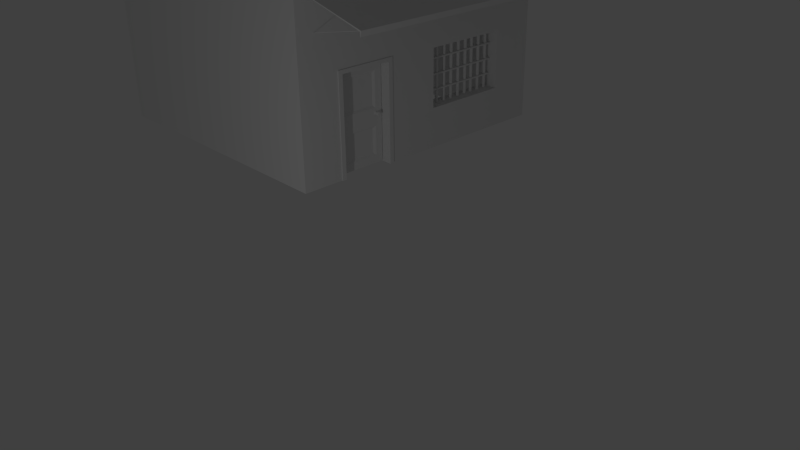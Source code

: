 # Source: closedbuilding1.blend  (saved by Blender 2.65.0; exported with 4.5.12 LTS)
import bpy
from mathutils import Matrix  # noqa: F401  (used for matrix-valued properties, if any)

bpy.ops.wm.read_factory_settings(use_empty=True)
scene = bpy.context.scene
scene.name = 'Scene'

# ---- collections
col_collection_1 = bpy.data.collections.new('Collection 1'); scene.collection.children.link(col_collection_1)

# ---- world
world_world = bpy.data.worlds.new('World'); scene.world = world_world
world_world.color = (0.05088, 0.05088, 0.05088)
world_world.use_sun_shadow = False
world_world.sun_shadow_jitter_overblur = 0.0
world_world.cycles.sampling_method = 'MANUAL'
world_world.cycles.sample_map_resolution = 256

# ---- cameras
cam_camera = bpy.data.cameras.new('Camera')
cam_camera.clip_end = 100.0
cam_camera.lens = 35.0
cam_camera.sensor_width = 32.0
cam_camera.sensor_height = 18.0
cam_camera.ortho_scale = 7.314
cam_camera.dof.focus_distance = 0.0
cam_camera.dof.aperture_fstop = 128.0

# ---- lights
light_lamp = bpy.data.lights.new('Lamp', 'POINT')
light_lamp.transmission_factor = 0.0
light_lamp.cutoff_distance = 30.0
light_lamp.energy = 100.0
light_lamp.shadow_buffer_clip_start = 1.001
light_lamp.shadow_soft_size = 0.1
light_lamp.shadow_maximum_resolution = 0.006
light_lamp.use_absolute_resolution = True
light_lamp.cycles.use_multiple_importance_sampling = False

# ---- meshes
me_cylinder_002 = bpy.data.meshes.new('Cylinder.002')
me_cylinder_002.from_pydata([(-54.4, -129.0, 7.231), (40.18, -129.0, 26.26), (-54.38, -129.0, 7.152), (40.2, -129.0, 26.18), (-54.36, -129.0, 7.077), (40.22, -129.0, 26.11), (-54.34, -129.1, 7.008), (40.24, -129.1, 26.04), (-54.33, -129.1, 6.947), (40.26, -129.1, 25.98), (-54.31, -129.2, 6.897), (40.27, -129.2, 25.93), (-54.3, -129.2, 6.86), (40.28, -129.2, 25.89), (-54.3, -129.3, 6.837), (40.29, -129.3, 25.87), (-54.29, -129.4, 6.829), (40.29, -129.4, 25.86), (-54.3, -129.5, 6.837), (40.29, -129.5, 25.87), (-54.3, -129.6, 6.86), (40.28, -129.6, 25.89), (-54.31, -129.6, 6.897), (40.27, -129.6, 25.93), (-54.33, -129.7, 6.947), (40.26, -129.7, 25.98), (-54.34, -129.7, 7.008), (40.24, -129.7, 26.04), (-54.36, -129.8, 7.077), (40.22, -129.8, 26.11), (-54.38, -129.8, 7.152), (40.2, -129.8, 26.18), (-54.4, -129.8, 7.231), (40.18, -129.8, 26.26), (-54.42, -129.8, 7.309), (40.16, -129.8, 26.34), (-54.45, -129.8, 7.384), (40.14, -129.8, 26.42), (-54.46, -129.7, 7.454), (40.12, -129.7, 26.49), (-54.48, -129.7, 7.514), (40.1, -129.7, 26.55), (-54.5, -129.6, 7.564), (40.09, -129.6, 26.6), (-54.51, -129.6, 7.602), (40.08, -129.6, 26.63), (-54.51, -129.5, 7.624), (40.07, -129.5, 26.66), (-54.51, -129.4, 7.632), (40.07, -129.4, 26.66), (-54.51, -129.3, 7.624), (40.07, -129.3, 26.66), (-54.51, -129.2, 7.602), (40.08, -129.2, 26.63), (-54.5, -129.2, 7.564), (40.09, -129.2, 26.6), (-54.48, -129.1, 7.514), (40.1, -129.1, 26.55), (-54.46, -129.1, 7.454), (40.12, -129.1, 26.49), (-54.45, -129.0, 7.384), (40.14, -129.0, 26.42), (-54.42, -129.0, 7.309), (40.16, -129.0, 26.34), (-54.4, 249.8, 7.231), (40.18, 249.8, 26.26), (-54.38, 249.8, 7.152), (40.2, 249.8, 26.18), (-54.36, 249.8, 7.077), (40.22, 249.8, 26.11), (-54.34, 249.8, 7.008), (40.24, 249.8, 26.04), (-54.33, 249.7, 6.947), (40.26, 249.7, 25.98), (-54.31, 249.6, 6.897), (40.27, 249.6, 25.93), (-54.3, 249.6, 6.86), (40.28, 249.6, 25.89), (-54.3, 249.5, 6.837), (40.29, 249.5, 25.87), (-54.29, 249.4, 6.829), (40.29, 249.4, 25.86), (-54.3, 249.3, 6.837), (40.29, 249.3, 25.87), (-54.3, 249.3, 6.86), (40.28, 249.3, 25.89), (-54.31, 249.2, 6.897), (40.27, 249.2, 25.93), (-54.33, 249.1, 6.947), (40.26, 249.1, 25.98), (-54.34, 249.1, 7.008), (40.24, 249.1, 26.04), (-54.36, 249.0, 7.077), (40.22, 249.0, 26.11), (-54.38, 249.0, 7.152), (40.2, 249.0, 26.18), (-54.4, 249.0, 7.231), (40.18, 249.0, 26.26), (-54.42, 249.0, 7.309), (40.16, 249.0, 26.34), (-54.45, 249.0, 7.384), (40.14, 249.0, 26.42), (-54.46, 249.1, 7.454), (40.12, 249.1, 26.49), (-54.48, 249.1, 7.514), (40.1, 249.1, 26.55), (-54.5, 249.2, 7.564), (40.09, 249.2, 26.6), (-54.51, 249.3, 7.602), (40.08, 249.3, 26.63), (-54.51, 249.3, 7.624), (40.07, 249.3, 26.66), (-54.51, 249.4, 7.632), (40.07, 249.4, 26.66), (-54.51, 249.5, 7.624), (40.07, 249.5, 26.66), (-54.51, 249.6, 7.602), (40.08, 249.6, 26.63), (-54.5, 249.6, 7.564), (40.09, 249.6, 26.6), (-54.48, 249.7, 7.514), (40.1, 249.7, 26.55), (-54.46, 249.8, 7.454), (40.12, 249.8, 26.49), (-54.45, 249.8, 7.384), (40.14, 249.8, 26.42), (-54.42, 249.8, 7.309), (40.16, 249.8, 26.34)], [], [(0, 1, 3, 2), (2, 3, 5, 4), (4, 5, 7, 6), (6, 7, 9, 8), (8, 9, 11, 10), (10, 11, 13, 12), (12, 13, 15, 14), (14, 15, 17, 16), (16, 17, 19, 18), (18, 19, 21, 20), (20, 21, 23, 22), (22, 23, 25, 24), (24, 25, 27, 26), (26, 27, 29, 28), (28, 29, 31, 30), (30, 31, 33, 32), (32, 33, 35, 34), (34, 35, 37, 36), (36, 37, 39, 38), (38, 39, 41, 40), (40, 41, 43, 42), (42, 43, 45, 44), (44, 45, 47, 46), (46, 47, 49, 48), (48, 49, 51, 50), (50, 51, 53, 52), (52, 53, 55, 54), (54, 55, 57, 56), (56, 57, 59, 58), (58, 59, 61, 60), (3, 1, 63, 61, 59, 57, 55, 53, 51, 49, 47, 45, 43, 41, 39, 37, 35, 33, 31, 29, 27, 25, 23, 21, 19, 17, 15, 13, 11, 9, 7, 5), (62, 63, 1, 0), (60, 61, 63, 62), (0, 2, 4, 6, 8, 10, 12, 14, 16, 18, 20, 22, 24, 26, 28, 30, 32, 34, 36, 38, 40, 42, 44, 46, 48, 50, 52, 54, 56, 58, 60, 62), (64, 65, 67, 66), (66, 67, 69, 68), (68, 69, 71, 70), (70, 71, 73, 72), (72, 73, 75, 74), (74, 75, 77, 76), (76, 77, 79, 78), (78, 79, 81, 80), (80, 81, 83, 82), (82, 83, 85, 84), (84, 85, 87, 86), (86, 87, 89, 88), (88, 89, 91, 90), (90, 91, 93, 92), (92, 93, 95, 94), (94, 95, 97, 96), (96, 97, 99, 98), (98, 99, 101, 100), (100, 101, 103, 102), (102, 103, 105, 104), (104, 105, 107, 106), (106, 107, 109, 108), (108, 109, 111, 110), (110, 111, 113, 112), (112, 113, 115, 114), (114, 115, 117, 116), (116, 117, 119, 118), (118, 119, 121, 120), (120, 121, 123, 122), (122, 123, 125, 124), (67, 65, 127, 125, 123, 121, 119, 117, 115, 113, 111, 109, 107, 105, 103, 101, 99, 97, 95, 93, 91, 89, 87, 85, 83, 81, 79, 77, 75, 73, 71, 69), (126, 127, 65, 64), (124, 125, 127, 126), (64, 66, 68, 70, 72, 74, 76, 78, 80, 82, 84, 86, 88, 90, 92, 94, 96, 98, 100, 102, 104, 106, 108, 110, 112, 114, 116, 118, 120, 122, 124, 126)])
me_cylinder_002.use_remesh_preserve_volume = False
me_cylinder_002.use_remesh_preserve_attributes = False
me_cylinder_002.use_mirror_vertex_groups = False
me_cylinder_002.update()
me_cube_001 = bpy.data.meshes.new('Cube.001')
me_cube_001.from_pydata([(-0.6761, -1.841, 52.42), (-0.6761, 3.469, 52.42), (0.5831, 3.469, 16.39), (0.5831, -1.841, 16.39), (-0.6761, -1.841, 54.42), (-0.6761, 3.469, 54.42), (0.6089, 3.469, 18.39), (0.6089, -1.841, 18.39), (0.5831, 3.469, 7.152), (0.5831, -1.841, 7.152), (0.5911, 3.469, 7.278), (0.5911, -1.841, 7.278)], [], [(4, 5, 1, 0), (5, 6, 2, 1), (3, 2, 8, 9), (7, 4, 0, 3), (0, 1, 2, 3), (7, 6, 5, 4), (10, 11, 9, 8), (6, 7, 11, 10), (7, 3, 9, 11), (2, 6, 10, 8)])
me_cube_001.use_remesh_preserve_volume = False
me_cube_001.use_remesh_preserve_attributes = False
me_cube_001.use_mirror_vertex_groups = False
me_cube_001.update()
me_cylinder_001 = bpy.data.meshes.new('Cylinder.001')
me_cylinder_001.from_pydata([(0.0, -3.269, -1.657), (0.0, -3.269, 37.77), (0.1951, -3.288, -1.657), (0.1951, -3.288, 37.77), (0.3827, -3.345, -1.657), (0.3827, -3.345, 37.77), (0.5556, -3.437, -1.657), (0.5556, -3.437, 37.77), (0.7071, -3.561, -1.657), (0.7071, -3.561, 37.77), (0.8315, -3.713, -1.657), (0.8315, -3.713, 37.77), (0.9239, -3.886, -1.657), (0.9239, -3.886, 37.77), (0.9808, -4.073, -1.657), (0.9808, -4.073, 37.77), (1.0, -4.269, -1.657), (1.0, -4.269, 37.77), (0.9808, -4.464, -1.657), (0.9808, -4.464, 37.77), (0.9239, -4.651, -1.657), (0.9239, -4.651, 37.77), (0.8315, -4.824, -1.657), (0.8315, -4.824, 37.77), (0.7071, -4.976, -1.657), (0.7071, -4.976, 37.77), (0.5556, -5.1, -1.657), (0.5556, -5.1, 37.77), (0.3827, -5.192, -1.657), (0.3827, -5.192, 37.77), (0.1951, -5.249, -1.657), (0.1951, -5.249, 37.77), (-3.258e-07, -5.269, -1.657), (-3.258e-07, -5.269, 37.77), (-0.1951, -5.249, -1.657), (-0.1951, -5.249, 37.77), (-0.3827, -5.192, -1.657), (-0.3827, -5.192, 37.77), (-0.5556, -5.1, -1.657), (-0.5556, -5.1, 37.77), (-0.7071, -4.976, -1.657), (-0.7071, -4.976, 37.77), (-0.8315, -4.824, -1.657), (-0.8315, -4.824, 37.77), (-0.9239, -4.651, -1.657), (-0.9239, -4.651, 37.77), (-0.9808, -4.464, -1.657), (-0.9808, -4.464, 37.77), (-1.0, -4.269, -1.657), (-1.0, -4.269, 37.77), (-0.9808, -4.073, -1.657), (-0.9808, -4.073, 37.77), (-0.9239, -3.886, -1.657), (-0.9239, -3.886, 37.77), (-0.8315, -3.713, -1.657), (-0.8315, -3.713, 37.77), (-0.7071, -3.561, -1.657), (-0.7071, -3.561, 37.77), (-0.5556, -3.437, -1.657), (-0.5556, -3.437, 37.77), (-0.3827, -3.345, -1.657), (-0.3827, -3.345, 37.77), (-0.1951, -3.288, -1.657), (-0.1951, -3.288, 37.77), (0.0, 2.97, -1.657), (0.0, 2.97, 37.77), (0.1951, 2.951, -1.657), (0.1951, 2.951, 37.77), (0.3827, 2.894, -1.657), (0.3827, 2.894, 37.77), (0.5556, 2.802, -1.657), (0.5556, 2.802, 37.77), (0.7071, 2.677, -1.657), (0.7071, 2.677, 37.77), (0.8315, 2.526, -1.657), (0.8315, 2.526, 37.77), (0.9239, 2.353, -1.657), (0.9239, 2.353, 37.77), (0.9808, 2.165, -1.657), (0.9808, 2.165, 37.77), (1.0, 1.97, -1.657), (1.0, 1.97, 37.77), (0.9808, 1.775, -1.657), (0.9808, 1.775, 37.77), (0.9239, 1.587, -1.657), (0.9239, 1.587, 37.77), (0.8315, 1.415, -1.657), (0.8315, 1.415, 37.77), (0.7071, 1.263, -1.657), (0.7071, 1.263, 37.77), (0.5556, 1.139, -1.657), (0.5556, 1.139, 37.77), (0.3827, 1.046, -1.657), (0.3827, 1.046, 37.77), (0.1951, 0.9893, -1.657), (0.1951, 0.9893, 37.77), (-3.258e-07, 0.9701, -1.657), (-3.258e-07, 0.9701, 37.77), (-0.1951, 0.9893, -1.657), (-0.1951, 0.9893, 37.77), (-0.3827, 1.046, -1.657), (-0.3827, 1.046, 37.77), (-0.5556, 1.139, -1.657), (-0.5556, 1.139, 37.77), (-0.7071, 1.263, -1.657), (-0.7071, 1.263, 37.77), (-0.8315, 1.415, -1.657), (-0.8315, 1.415, 37.77), (-0.9239, 1.587, -1.657), (-0.9239, 1.587, 37.77), (-0.9808, 1.775, -1.657), (-0.9808, 1.775, 37.77), (-1.0, 1.97, -1.657), (-1.0, 1.97, 37.77), (-0.9808, 2.165, -1.657), (-0.9808, 2.165, 37.77), (-0.9239, 2.353, -1.657), (-0.9239, 2.353, 37.77), (-0.8315, 2.526, -1.657), (-0.8315, 2.526, 37.77), (-0.7071, 2.677, -1.657), (-0.7071, 2.677, 37.77), (-0.5556, 2.802, -1.657), (-0.5556, 2.802, 37.77), (-0.3827, 2.894, -1.657), (-0.3827, 2.894, 37.77), (-0.1951, 2.951, -1.657), (-0.1951, 2.951, 37.77), (0.0, 9.209, -1.657), (0.0, 9.209, 37.77), (0.1951, 9.189, -1.657), (0.1951, 9.189, 37.77), (0.3827, 9.133, -1.657), (0.3827, 9.133, 37.77), (0.5556, 9.04, -1.657), (0.5556, 9.04, 37.77), (0.7071, 8.916, -1.657), (0.7071, 8.916, 37.77), (0.8315, 8.764, -1.657), (0.8315, 8.764, 37.77), (0.9239, 8.591, -1.657), (0.9239, 8.591, 37.77), (0.9808, 8.404, -1.657), (0.9808, 8.404, 37.77), (1.0, 8.209, -1.657), (1.0, 8.209, 37.77), (0.9808, 8.014, -1.657), (0.9808, 8.014, 37.77), (0.9239, 7.826, -1.657), (0.9239, 7.826, 37.77), (0.8315, 7.653, -1.657), (0.8315, 7.653, 37.77), (0.7071, 7.502, -1.657), (0.7071, 7.502, 37.77), (0.5556, 7.377, -1.657), (0.5556, 7.377, 37.77), (0.3827, 7.285, -1.657), (0.3827, 7.285, 37.77), (0.1951, 7.228, -1.657), (0.1951, 7.228, 37.77), (-3.258e-07, 7.209, -1.657), (-3.258e-07, 7.209, 37.77), (-0.1951, 7.228, -1.657), (-0.1951, 7.228, 37.77), (-0.3827, 7.285, -1.657), (-0.3827, 7.285, 37.77), (-0.5556, 7.377, -1.657), (-0.5556, 7.377, 37.77), (-0.7071, 7.502, -1.657), (-0.7071, 7.502, 37.77), (-0.8315, 7.653, -1.657), (-0.8315, 7.653, 37.77), (-0.9239, 7.826, -1.657), (-0.9239, 7.826, 37.77), (-0.9808, 8.014, -1.657), (-0.9808, 8.014, 37.77), (-1.0, 8.209, -1.657), (-1.0, 8.209, 37.77), (-0.9808, 8.404, -1.657), (-0.9808, 8.404, 37.77), (-0.9239, 8.591, -1.657), (-0.9239, 8.591, 37.77), (-0.8315, 8.764, -1.657), (-0.8315, 8.764, 37.77), (-0.7071, 8.916, -1.657), (-0.7071, 8.916, 37.77), (-0.5556, 9.04, -1.657), (-0.5556, 9.04, 37.77), (-0.3827, 9.133, -1.657), (-0.3827, 9.133, 37.77), (-0.1951, 9.189, -1.657), (-0.1951, 9.189, 37.77), (0.0, 15.45, -1.657), (0.0, 15.45, 37.77), (0.1951, 15.43, -1.657), (0.1951, 15.43, 37.77), (0.3827, 15.37, -1.657), (0.3827, 15.37, 37.77), (0.5556, 15.28, -1.657), (0.5556, 15.28, 37.77), (0.7071, 15.15, -1.657), (0.7071, 15.15, 37.77), (0.8315, 15.0, -1.657), (0.8315, 15.0, 37.77), (0.9239, 14.83, -1.657), (0.9239, 14.83, 37.77), (0.9808, 14.64, -1.657), (0.9808, 14.64, 37.77), (1.0, 14.45, -1.657), (1.0, 14.45, 37.77), (0.9808, 14.25, -1.657), (0.9808, 14.25, 37.77), (0.9239, 14.06, -1.657), (0.9239, 14.06, 37.77), (0.8315, 13.89, -1.657), (0.8315, 13.89, 37.77), (0.7071, 13.74, -1.657), (0.7071, 13.74, 37.77), (0.5556, 13.62, -1.657), (0.5556, 13.62, 37.77), (0.3827, 13.52, -1.657), (0.3827, 13.52, 37.77), (0.1951, 13.47, -1.657), (0.1951, 13.47, 37.77), (-3.258e-07, 13.45, -1.657), (-3.258e-07, 13.45, 37.77), (-0.1951, 13.47, -1.657), (-0.1951, 13.47, 37.77), (-0.3827, 13.52, -1.657), (-0.3827, 13.52, 37.77), (-0.5556, 13.62, -1.657), (-0.5556, 13.62, 37.77), (-0.7071, 13.74, -1.657), (-0.7071, 13.74, 37.77), (-0.8315, 13.89, -1.657), (-0.8315, 13.89, 37.77), (-0.9239, 14.06, -1.657), (-0.9239, 14.06, 37.77), (-0.9808, 14.25, -1.657), (-0.9808, 14.25, 37.77), (-1.0, 14.45, -1.657), (-1.0, 14.45, 37.77), (-0.9808, 14.64, -1.657), (-0.9808, 14.64, 37.77), (-0.9239, 14.83, -1.657), (-0.9239, 14.83, 37.77), (-0.8315, 15.0, -1.657), (-0.8315, 15.0, 37.77), (-0.7071, 15.15, -1.657), (-0.7071, 15.15, 37.77), (-0.5556, 15.28, -1.657), (-0.5556, 15.28, 37.77), (-0.3827, 15.37, -1.657), (-0.3827, 15.37, 37.77), (-0.1951, 15.43, -1.657), (-0.1951, 15.43, 37.77), (0.0, 21.69, -1.657), (0.0, 21.69, 37.77), (0.1951, 21.67, -1.657), (0.1951, 21.67, 37.77), (0.3827, 21.61, -1.657), (0.3827, 21.61, 37.77), (0.5556, 21.52, -1.657), (0.5556, 21.52, 37.77), (0.7071, 21.39, -1.657), (0.7071, 21.39, 37.77), (0.8315, 21.24, -1.657), (0.8315, 21.24, 37.77), (0.9239, 21.07, -1.657), (0.9239, 21.07, 37.77), (0.9808, 20.88, -1.657), (0.9808, 20.88, 37.77), (1.0, 20.69, -1.657), (1.0, 20.69, 37.77), (0.9808, 20.49, -1.657), (0.9808, 20.49, 37.77), (0.9239, 20.3, -1.657), (0.9239, 20.3, 37.77), (0.8315, 20.13, -1.657), (0.8315, 20.13, 37.77), (0.7071, 19.98, -1.657), (0.7071, 19.98, 37.77), (0.5556, 19.85, -1.657), (0.5556, 19.85, 37.77), (0.3827, 19.76, -1.657), (0.3827, 19.76, 37.77), (0.1951, 19.71, -1.657), (0.1951, 19.71, 37.77), (-3.258e-07, 19.69, -1.657), (-3.258e-07, 19.69, 37.77), (-0.1951, 19.71, -1.657), (-0.1951, 19.71, 37.77), (-0.3827, 19.76, -1.657), (-0.3827, 19.76, 37.77), (-0.5556, 19.85, -1.657), (-0.5556, 19.85, 37.77), (-0.7071, 19.98, -1.657), (-0.7071, 19.98, 37.77), (-0.8315, 20.13, -1.657), (-0.8315, 20.13, 37.77), (-0.9239, 20.3, -1.657), (-0.9239, 20.3, 37.77), (-0.9808, 20.49, -1.657), (-0.9808, 20.49, 37.77), (-1.0, 20.69, -1.657), (-1.0, 20.69, 37.77), (-0.9808, 20.88, -1.657), (-0.9808, 20.88, 37.77), (-0.9239, 21.07, -1.657), (-0.9239, 21.07, 37.77), (-0.8315, 21.24, -1.657), (-0.8315, 21.24, 37.77), (-0.7071, 21.39, -1.657), (-0.7071, 21.39, 37.77), (-0.5556, 21.52, -1.657), (-0.5556, 21.52, 37.77), (-0.3827, 21.61, -1.657), (-0.3827, 21.61, 37.77), (-0.1951, 21.67, -1.657), (-0.1951, 21.67, 37.77), (0.0, 27.92, -1.657), (0.0, 27.92, 37.77), (0.1951, 27.91, -1.657), (0.1951, 27.91, 37.77), (0.3827, 27.85, -1.657), (0.3827, 27.85, 37.77), (0.5556, 27.76, -1.657), (0.5556, 27.76, 37.77), (0.7071, 27.63, -1.657), (0.7071, 27.63, 37.77), (0.8315, 27.48, -1.657), (0.8315, 27.48, 37.77), (0.9239, 27.31, -1.657), (0.9239, 27.31, 37.77), (0.9808, 27.12, -1.657), (0.9808, 27.12, 37.77), (1.0, 26.92, -1.657), (1.0, 26.92, 37.77), (0.9808, 26.73, -1.657), (0.9808, 26.73, 37.77), (0.9239, 26.54, -1.657), (0.9239, 26.54, 37.77), (0.8315, 26.37, -1.657), (0.8315, 26.37, 37.77), (0.7071, 26.22, -1.657), (0.7071, 26.22, 37.77), (0.5556, 26.09, -1.657), (0.5556, 26.09, 37.77), (0.3827, 26.0, -1.657), (0.3827, 26.0, 37.77), (0.1951, 25.94, -1.657), (0.1951, 25.94, 37.77), (-3.258e-07, 25.92, -1.657), (-3.258e-07, 25.92, 37.77), (-0.1951, 25.94, -1.657), (-0.1951, 25.94, 37.77), (-0.3827, 26.0, -1.657), (-0.3827, 26.0, 37.77), (-0.5556, 26.09, -1.657), (-0.5556, 26.09, 37.77), (-0.7071, 26.22, -1.657), (-0.7071, 26.22, 37.77), (-0.8315, 26.37, -1.657), (-0.8315, 26.37, 37.77), (-0.9239, 26.54, -1.657), (-0.9239, 26.54, 37.77), (-0.9808, 26.73, -1.657), (-0.9808, 26.73, 37.77), (-1.0, 26.92, -1.657), (-1.0, 26.92, 37.77), (-0.9808, 27.12, -1.657), (-0.9808, 27.12, 37.77), (-0.9239, 27.31, -1.657), (-0.9239, 27.31, 37.77), (-0.8315, 27.48, -1.657), (-0.8315, 27.48, 37.77), (-0.7071, 27.63, -1.657), (-0.7071, 27.63, 37.77), (-0.5556, 27.76, -1.657), (-0.5556, 27.76, 37.77), (-0.3827, 27.85, -1.657), (-0.3827, 27.85, 37.77), (-0.1951, 27.91, -1.657), (-0.1951, 27.91, 37.77), (0.0, 33.51, -1.657), (0.0, 33.51, 37.77), (0.1951, 33.49, -1.657), (0.1951, 33.49, 37.77), (0.3827, 33.43, -1.657), (0.3827, 33.43, 37.77), (0.5556, 33.34, -1.657), (0.5556, 33.34, 37.77), (0.7071, 33.21, -1.657), (0.7071, 33.21, 37.77), (0.8315, 33.06, -1.657), (0.8315, 33.06, 37.77), (0.9239, 32.89, -1.657), (0.9239, 32.89, 37.77), (0.9808, 32.7, -1.657), (0.9808, 32.7, 37.77), (1.0, 32.51, -1.657), (1.0, 32.51, 37.77), (0.9808, 32.31, -1.657), (0.9808, 32.31, 37.77), (0.9239, 32.12, -1.657), (0.9239, 32.12, 37.77), (0.8315, 31.95, -1.657), (0.8315, 31.95, 37.77), (0.7071, 31.8, -1.657), (0.7071, 31.8, 37.77), (0.5556, 31.67, -1.657), (0.5556, 31.67, 37.77), (0.3827, 31.58, -1.657), (0.3827, 31.58, 37.77), (0.1951, 31.53, -1.657), (0.1951, 31.53, 37.77), (-3.258e-07, 31.51, -1.657), (-3.258e-07, 31.51, 37.77), (-0.1951, 31.53, -1.657), (-0.1951, 31.53, 37.77), (-0.3827, 31.58, -1.657), (-0.3827, 31.58, 37.77), (-0.5556, 31.67, -1.657), (-0.5556, 31.67, 37.77), (-0.7071, 31.8, -1.657), (-0.7071, 31.8, 37.77), (-0.8315, 31.95, -1.657), (-0.8315, 31.95, 37.77), (-0.9239, 32.12, -1.657), (-0.9239, 32.12, 37.77), (-0.9808, 32.31, -1.657), (-0.9808, 32.31, 37.77), (-1.0, 32.51, -1.657), (-1.0, 32.51, 37.77), (-0.9808, 32.7, -1.657), (-0.9808, 32.7, 37.77), (-0.9239, 32.89, -1.657), (-0.9239, 32.89, 37.77), (-0.8315, 33.06, -1.657), (-0.8315, 33.06, 37.77), (-0.7071, 33.21, -1.657), (-0.7071, 33.21, 37.77), (-0.5556, 33.34, -1.657), (-0.5556, 33.34, 37.77), (-0.3827, 33.43, -1.657), (-0.3827, 33.43, 37.77), (-0.1951, 33.49, -1.657), (-0.1951, 33.49, 37.77), (0.0, 39.74, -1.657), (0.0, 39.74, 37.77), (0.1951, 39.73, -1.657), (0.1951, 39.73, 37.77), (0.3827, 39.67, -1.657), (0.3827, 39.67, 37.77), (0.5556, 39.58, -1.657), (0.5556, 39.58, 37.77), (0.7071, 39.45, -1.657), (0.7071, 39.45, 37.77), (0.8315, 39.3, -1.657), (0.8315, 39.3, 37.77), (0.9239, 39.13, -1.657), (0.9239, 39.13, 37.77), (0.9808, 38.94, -1.657), (0.9808, 38.94, 37.77), (1.0, 38.74, -1.657), (1.0, 38.74, 37.77), (0.9808, 38.55, -1.657), (0.9808, 38.55, 37.77), (0.9239, 38.36, -1.657), (0.9239, 38.36, 37.77), (0.8315, 38.19, -1.657), (0.8315, 38.19, 37.77), (0.7071, 38.04, -1.657), (0.7071, 38.04, 37.77), (0.5556, 37.91, -1.657), (0.5556, 37.91, 37.77), (0.3827, 37.82, -1.657), (0.3827, 37.82, 37.77), (0.1951, 37.76, -1.657), (0.1951, 37.76, 37.77), (-3.258e-07, 37.74, -1.657), (-3.258e-07, 37.74, 37.77), (-0.1951, 37.76, -1.657), (-0.1951, 37.76, 37.77), (-0.3827, 37.82, -1.657), (-0.3827, 37.82, 37.77), (-0.5556, 37.91, -1.657), (-0.5556, 37.91, 37.77), (-0.7071, 38.04, -1.657), (-0.7071, 38.04, 37.77), (-0.8315, 38.19, -1.657), (-0.8315, 38.19, 37.77), (-0.9239, 38.36, -1.657), (-0.9239, 38.36, 37.77), (-0.9808, 38.55, -1.657), (-0.9808, 38.55, 37.77), (-1.0, 38.74, -1.657), (-1.0, 38.74, 37.77), (-0.9808, 38.94, -1.657), (-0.9808, 38.94, 37.77), (-0.9239, 39.13, -1.657), (-0.9239, 39.13, 37.77), (-0.8315, 39.3, -1.657), (-0.8315, 39.3, 37.77), (-0.7071, 39.45, -1.657), (-0.7071, 39.45, 37.77), (-0.5556, 39.58, -1.657), (-0.5556, 39.58, 37.77), (-0.3827, 39.67, -1.657), (-0.3827, 39.67, 37.77), (-0.1951, 39.73, -1.657), (-0.1951, 39.73, 37.77), (0.0, 45.98, -1.657), (0.0, 45.98, 37.77), (0.1951, 45.96, -1.657), (0.1951, 45.96, 37.77), (0.3827, 45.91, -1.657), (0.3827, 45.91, 37.77), (0.5556, 45.81, -1.657), (0.5556, 45.81, 37.77), (0.7071, 45.69, -1.657), (0.7071, 45.69, 37.77), (0.8315, 45.54, -1.657), (0.8315, 45.54, 37.77), (0.9239, 45.37, -1.657), (0.9239, 45.37, 37.77), (0.9808, 45.18, -1.657), (0.9808, 45.18, 37.77), (1.0, 44.98, -1.657), (1.0, 44.98, 37.77), (0.9808, 44.79, -1.657), (0.9808, 44.79, 37.77), (0.9239, 44.6, -1.657), (0.9239, 44.6, 37.77), (0.8315, 44.43, -1.657), (0.8315, 44.43, 37.77), (0.7071, 44.28, -1.657), (0.7071, 44.28, 37.77), (0.5556, 44.15, -1.657), (0.5556, 44.15, 37.77), (0.3827, 44.06, -1.657), (0.3827, 44.06, 37.77), (0.1951, 44.0, -1.657), (0.1951, 44.0, 37.77), (-3.258e-07, 43.98, -1.657), (-3.258e-07, 43.98, 37.77), (-0.1951, 44.0, -1.657), (-0.1951, 44.0, 37.77), (-0.3827, 44.06, -1.657), (-0.3827, 44.06, 37.77), (-0.5556, 44.15, -1.657), (-0.5556, 44.15, 37.77), (-0.7071, 44.28, -1.657), (-0.7071, 44.28, 37.77), (-0.8315, 44.43, -1.657), (-0.8315, 44.43, 37.77), (-0.9239, 44.6, -1.657), (-0.9239, 44.6, 37.77), (-0.9808, 44.79, -1.657), (-0.9808, 44.79, 37.77), (-1.0, 44.98, -1.657), (-1.0, 44.98, 37.77), (-0.9808, 45.18, -1.657), (-0.9808, 45.18, 37.77), (-0.9239, 45.37, -1.657), (-0.9239, 45.37, 37.77), (-0.8315, 45.54, -1.657), (-0.8315, 45.54, 37.77), (-0.7071, 45.69, -1.657), (-0.7071, 45.69, 37.77), (-0.5556, 45.81, -1.657), (-0.5556, 45.81, 37.77), (-0.3827, 45.91, -1.657), (-0.3827, 45.91, 37.77), (-0.1951, 45.96, -1.657), (-0.1951, 45.96, 37.77), (-1.601, -8.16, 17.21), (-1.601, 49.46, 17.21), (1.556, 49.46, 17.21), (1.556, -8.16, 17.21), (-1.601, -8.16, 18.08), (-1.601, 49.46, 18.08), (1.556, 49.46, 18.08), (1.556, -8.16, 18.08), (-1.601, -8.046, 27.13), (-1.601, 49.58, 27.13), (1.556, 49.58, 27.13), (1.556, -8.046, 27.13), (-1.601, -8.046, 27.99), (-1.601, 49.58, 27.99), (1.556, 49.58, 27.99), (1.556, -8.046, 27.99), (-1.601, -8.046, 7.638), (-1.601, 49.58, 7.638), (1.556, 49.58, 7.638), (1.556, -8.046, 7.638), (-1.601, -8.046, 8.499), (-1.601, 49.58, 8.499), (1.556, 49.58, 8.499), (1.556, -8.046, 8.499)], [], [(0, 1, 3, 2), (2, 3, 5, 4), (4, 5, 7, 6), (6, 7, 9, 8), (8, 9, 11, 10), (10, 11, 13, 12), (12, 13, 15, 14), (14, 15, 17, 16), (16, 17, 19, 18), (18, 19, 21, 20), (20, 21, 23, 22), (22, 23, 25, 24), (24, 25, 27, 26), (26, 27, 29, 28), (28, 29, 31, 30), (30, 31, 33, 32), (32, 33, 35, 34), (34, 35, 37, 36), (36, 37, 39, 38), (38, 39, 41, 40), (40, 41, 43, 42), (42, 43, 45, 44), (44, 45, 47, 46), (46, 47, 49, 48), (48, 49, 51, 50), (50, 51, 53, 52), (52, 53, 55, 54), (54, 55, 57, 56), (56, 57, 59, 58), (58, 59, 61, 60), (3, 1, 63, 61, 59, 57, 55, 53, 51, 49, 47, 45, 43, 41, 39, 37, 35, 33, 31, 29, 27, 25, 23, 21, 19, 17, 15, 13, 11, 9, 7, 5), (62, 63, 1, 0), (60, 61, 63, 62), (0, 2, 4, 6, 8, 10, 12, 14, 16, 18, 20, 22, 24, 26, 28, 30, 32, 34, 36, 38, 40, 42, 44, 46, 48, 50, 52, 54, 56, 58, 60, 62), (64, 65, 67, 66), (66, 67, 69, 68), (68, 69, 71, 70), (70, 71, 73, 72), (72, 73, 75, 74), (74, 75, 77, 76), (76, 77, 79, 78), (78, 79, 81, 80), (80, 81, 83, 82), (82, 83, 85, 84), (84, 85, 87, 86), (86, 87, 89, 88), (88, 89, 91, 90), (90, 91, 93, 92), (92, 93, 95, 94), (94, 95, 97, 96), (96, 97, 99, 98), (98, 99, 101, 100), (100, 101, 103, 102), (102, 103, 105, 104), (104, 105, 107, 106), (106, 107, 109, 108), (108, 109, 111, 110), (110, 111, 113, 112), (112, 113, 115, 114), (114, 115, 117, 116), (116, 117, 119, 118), (118, 119, 121, 120), (120, 121, 123, 122), (122, 123, 125, 124), (67, 65, 127, 125, 123, 121, 119, 117, 115, 113, 111, 109, 107, 105, 103, 101, 99, 97, 95, 93, 91, 89, 87, 85, 83, 81, 79, 77, 75, 73, 71, 69), (126, 127, 65, 64), (124, 125, 127, 126), (64, 66, 68, 70, 72, 74, 76, 78, 80, 82, 84, 86, 88, 90, 92, 94, 96, 98, 100, 102, 104, 106, 108, 110, 112, 114, 116, 118, 120, 122, 124, 126), (128, 129, 131, 130), (130, 131, 133, 132), (132, 133, 135, 134), (134, 135, 137, 136), (136, 137, 139, 138), (138, 139, 141, 140), (140, 141, 143, 142), (142, 143, 145, 144), (144, 145, 147, 146), (146, 147, 149, 148), (148, 149, 151, 150), (150, 151, 153, 152), (152, 153, 155, 154), (154, 155, 157, 156), (156, 157, 159, 158), (158, 159, 161, 160), (160, 161, 163, 162), (162, 163, 165, 164), (164, 165, 167, 166), (166, 167, 169, 168), (168, 169, 171, 170), (170, 171, 173, 172), (172, 173, 175, 174), (174, 175, 177, 176), (176, 177, 179, 178), (178, 179, 181, 180), (180, 181, 183, 182), (182, 183, 185, 184), (184, 185, 187, 186), (186, 187, 189, 188), (131, 129, 191, 189, 187, 185, 183, 181, 179, 177, 175, 173, 171, 169, 167, 165, 163, 161, 159, 157, 155, 153, 151, 149, 147, 145, 143, 141, 139, 137, 135, 133), (190, 191, 129, 128), (188, 189, 191, 190), (128, 130, 132, 134, 136, 138, 140, 142, 144, 146, 148, 150, 152, 154, 156, 158, 160, 162, 164, 166, 168, 170, 172, 174, 176, 178, 180, 182, 184, 186, 188, 190), (192, 193, 195, 194), (194, 195, 197, 196), (196, 197, 199, 198), (198, 199, 201, 200), (200, 201, 203, 202), (202, 203, 205, 204), (204, 205, 207, 206), (206, 207, 209, 208), (208, 209, 211, 210), (210, 211, 213, 212), (212, 213, 215, 214), (214, 215, 217, 216), (216, 217, 219, 218), (218, 219, 221, 220), (220, 221, 223, 222), (222, 223, 225, 224), (224, 225, 227, 226), (226, 227, 229, 228), (228, 229, 231, 230), (230, 231, 233, 232), (232, 233, 235, 234), (234, 235, 237, 236), (236, 237, 239, 238), (238, 239, 241, 240), (240, 241, 243, 242), (242, 243, 245, 244), (244, 245, 247, 246), (246, 247, 249, 248), (248, 249, 251, 250), (250, 251, 253, 252), (195, 193, 255, 253, 251, 249, 247, 245, 243, 241, 239, 237, 235, 233, 231, 229, 227, 225, 223, 221, 219, 217, 215, 213, 211, 209, 207, 205, 203, 201, 199, 197), (254, 255, 193, 192), (252, 253, 255, 254), (192, 194, 196, 198, 200, 202, 204, 206, 208, 210, 212, 214, 216, 218, 220, 222, 224, 226, 228, 230, 232, 234, 236, 238, 240, 242, 244, 246, 248, 250, 252, 254), (256, 257, 259, 258), (258, 259, 261, 260), (260, 261, 263, 262), (262, 263, 265, 264), (264, 265, 267, 266), (266, 267, 269, 268), (268, 269, 271, 270), (270, 271, 273, 272), (272, 273, 275, 274), (274, 275, 277, 276), (276, 277, 279, 278), (278, 279, 281, 280), (280, 281, 283, 282), (282, 283, 285, 284), (284, 285, 287, 286), (286, 287, 289, 288), (288, 289, 291, 290), (290, 291, 293, 292), (292, 293, 295, 294), (294, 295, 297, 296), (296, 297, 299, 298), (298, 299, 301, 300), (300, 301, 303, 302), (302, 303, 305, 304), (304, 305, 307, 306), (306, 307, 309, 308), (308, 309, 311, 310), (310, 311, 313, 312), (312, 313, 315, 314), (314, 315, 317, 316), (259, 257, 319, 317, 315, 313, 311, 309, 307, 305, 303, 301, 299, 297, 295, 293, 291, 289, 287, 285, 283, 281, 279, 277, 275, 273, 271, 269, 267, 265, 263, 261), (318, 319, 257, 256), (316, 317, 319, 318), (256, 258, 260, 262, 264, 266, 268, 270, 272, 274, 276, 278, 280, 282, 284, 286, 288, 290, 292, 294, 296, 298, 300, 302, 304, 306, 308, 310, 312, 314, 316, 318), (320, 321, 323, 322), (322, 323, 325, 324), (324, 325, 327, 326), (326, 327, 329, 328), (328, 329, 331, 330), (330, 331, 333, 332), (332, 333, 335, 334), (334, 335, 337, 336), (336, 337, 339, 338), (338, 339, 341, 340), (340, 341, 343, 342), (342, 343, 345, 344), (344, 345, 347, 346), (346, 347, 349, 348), (348, 349, 351, 350), (350, 351, 353, 352), (352, 353, 355, 354), (354, 355, 357, 356), (356, 357, 359, 358), (358, 359, 361, 360), (360, 361, 363, 362), (362, 363, 365, 364), (364, 365, 367, 366), (366, 367, 369, 368), (368, 369, 371, 370), (370, 371, 373, 372), (372, 373, 375, 374), (374, 375, 377, 376), (376, 377, 379, 378), (378, 379, 381, 380), (323, 321, 383, 381, 379, 377, 375, 373, 371, 369, 367, 365, 363, 361, 359, 357, 355, 353, 351, 349, 347, 345, 343, 341, 339, 337, 335, 333, 331, 329, 327, 325), (382, 383, 321, 320), (380, 381, 383, 382), (320, 322, 324, 326, 328, 330, 332, 334, 336, 338, 340, 342, 344, 346, 348, 350, 352, 354, 356, 358, 360, 362, 364, 366, 368, 370, 372, 374, 376, 378, 380, 382), (384, 385, 387, 386), (386, 387, 389, 388), (388, 389, 391, 390), (390, 391, 393, 392), (392, 393, 395, 394), (394, 395, 397, 396), (396, 397, 399, 398), (398, 399, 401, 400), (400, 401, 403, 402), (402, 403, 405, 404), (404, 405, 407, 406), (406, 407, 409, 408), (408, 409, 411, 410), (410, 411, 413, 412), (412, 413, 415, 414), (414, 415, 417, 416), (416, 417, 419, 418), (418, 419, 421, 420), (420, 421, 423, 422), (422, 423, 425, 424), (424, 425, 427, 426), (426, 427, 429, 428), (428, 429, 431, 430), (430, 431, 433, 432), (432, 433, 435, 434), (434, 435, 437, 436), (436, 437, 439, 438), (438, 439, 441, 440), (440, 441, 443, 442), (442, 443, 445, 444), (387, 385, 447, 445, 443, 441, 439, 437, 435, 433, 431, 429, 427, 425, 423, 421, 419, 417, 415, 413, 411, 409, 407, 405, 403, 401, 399, 397, 395, 393, 391, 389), (446, 447, 385, 384), (444, 445, 447, 446), (384, 386, 388, 390, 392, 394, 396, 398, 400, 402, 404, 406, 408, 410, 412, 414, 416, 418, 420, 422, 424, 426, 428, 430, 432, 434, 436, 438, 440, 442, 444, 446), (448, 449, 451, 450), (450, 451, 453, 452), (452, 453, 455, 454), (454, 455, 457, 456), (456, 457, 459, 458), (458, 459, 461, 460), (460, 461, 463, 462), (462, 463, 465, 464), (464, 465, 467, 466), (466, 467, 469, 468), (468, 469, 471, 470), (470, 471, 473, 472), (472, 473, 475, 474), (474, 475, 477, 476), (476, 477, 479, 478), (478, 479, 481, 480), (480, 481, 483, 482), (482, 483, 485, 484), (484, 485, 487, 486), (486, 487, 489, 488), (488, 489, 491, 490), (490, 491, 493, 492), (492, 493, 495, 494), (494, 495, 497, 496), (496, 497, 499, 498), (498, 499, 501, 500), (500, 501, 503, 502), (502, 503, 505, 504), (504, 505, 507, 506), (506, 507, 509, 508), (451, 449, 511, 509, 507, 505, 503, 501, 499, 497, 495, 493, 491, 489, 487, 485, 483, 481, 479, 477, 475, 473, 471, 469, 467, 465, 463, 461, 459, 457, 455, 453), (510, 511, 449, 448), (508, 509, 511, 510), (448, 450, 452, 454, 456, 458, 460, 462, 464, 466, 468, 470, 472, 474, 476, 478, 480, 482, 484, 486, 488, 490, 492, 494, 496, 498, 500, 502, 504, 506, 508, 510), (512, 513, 515, 514), (514, 515, 517, 516), (516, 517, 519, 518), (518, 519, 521, 520), (520, 521, 523, 522), (522, 523, 525, 524), (524, 525, 527, 526), (526, 527, 529, 528), (528, 529, 531, 530), (530, 531, 533, 532), (532, 533, 535, 534), (534, 535, 537, 536), (536, 537, 539, 538), (538, 539, 541, 540), (540, 541, 543, 542), (542, 543, 545, 544), (544, 545, 547, 546), (546, 547, 549, 548), (548, 549, 551, 550), (550, 551, 553, 552), (552, 553, 555, 554), (554, 555, 557, 556), (556, 557, 559, 558), (558, 559, 561, 560), (560, 561, 563, 562), (562, 563, 565, 564), (564, 565, 567, 566), (566, 567, 569, 568), (568, 569, 571, 570), (570, 571, 573, 572), (515, 513, 575, 573, 571, 569, 567, 565, 563, 561, 559, 557, 555, 553, 551, 549, 547, 545, 543, 541, 539, 537, 535, 533, 531, 529, 527, 525, 523, 521, 519, 517), (574, 575, 513, 512), (572, 573, 575, 574), (512, 514, 516, 518, 520, 522, 524, 526, 528, 530, 532, 534, 536, 538, 540, 542, 544, 546, 548, 550, 552, 554, 556, 558, 560, 562, 564, 566, 568, 570, 572, 574), (580, 581, 577, 576), (581, 582, 578, 577), (582, 583, 579, 578), (583, 580, 576, 579), (576, 577, 578, 579), (583, 582, 581, 580), (588, 589, 585, 584), (589, 590, 586, 585), (590, 591, 587, 586), (591, 588, 584, 587), (584, 585, 586, 587), (591, 590, 589, 588), (596, 597, 593, 592), (597, 598, 594, 593), (598, 599, 595, 594), (599, 596, 592, 595), (592, 593, 594, 595), (599, 598, 597, 596)])
me_cylinder_001.use_remesh_preserve_volume = False
me_cylinder_001.use_remesh_preserve_attributes = False
me_cylinder_001.use_mirror_vertex_groups = False
me_cylinder_001.update()
me_cylinder = bpy.data.meshes.new('Cylinder')
me_cylinder.from_pydata([(4.502e-08, 0.4846, -0.9694), (-2.659e-08, 0.28, -0.8534), (0.09454, 0.4753, -0.9694), (0.05463, 0.2747, -0.8534), (0.1854, 0.4477, -0.9694), (0.1072, 0.2587, -0.8534), (0.2692, 0.4029, -0.9694), (0.1556, 0.2329, -0.8534), (0.3427, 0.3427, -0.9694), (0.198, 0.198, -0.8534), (0.4029, 0.2692, -0.9694), (0.2329, 0.1556, -0.8534), (0.4477, 0.1854, -0.9694), (0.2587, 0.1072, -0.8534), (0.4753, 0.09454, -0.9694), (0.2747, 0.05464, -0.8534), (0.4846, 2.517e-07, -0.9694), (0.28, 5.16e-07, -0.8534), (0.4753, -0.09454, -0.9694), (0.2747, -0.05463, -0.8534), (0.4477, -0.1854, -0.9694), (0.2587, -0.1072, -0.8534), (0.4029, -0.2692, -0.9694), (0.2329, -0.1556, -0.8534), (0.3427, -0.3427, -0.9694), (0.198, -0.198, -0.8534), (0.2692, -0.4029, -0.9694), (0.1556, -0.2329, -0.8534), (0.1854, -0.4477, -0.9694), (0.1072, -0.2587, -0.8534), (0.09454, -0.4753, -0.9694), (0.05463, -0.2747, -0.8534), (-1.129e-07, -0.4846, -0.9694), (-1.178e-07, -0.28, -0.8534), (-0.09454, -0.4753, -0.9694), (-0.05463, -0.2747, -0.8534), (-0.1854, -0.4477, -0.9694), (-0.1072, -0.2587, -0.8534), (-0.2692, -0.4029, -0.9694), (-0.1556, -0.2329, -0.8534), (-0.3427, -0.3427, -0.9694), (-0.198, -0.198, -0.8534), (-0.4029, -0.2692, -0.9694), (-0.2329, -0.1556, -0.8534), (-0.4477, -0.1854, -0.9694), (-0.2587, -0.1072, -0.8534), (-0.4753, -0.09454, -0.9694), (-0.2747, -0.05463, -0.8534), (-0.4846, 6.83e-07, -0.9694), (-0.28, 7.652e-07, -0.8534), (-0.4753, 0.09454, -0.9694), (-0.2747, 0.05464, -0.8534), (-0.4477, 0.1854, -0.9694), (-0.2587, 0.1072, -0.8534), (-0.4029, 0.2692, -0.9694), (-0.2329, 0.1556, -0.8534), (-0.3427, 0.3427, -0.9694), (-0.198, 0.198, -0.8534), (-0.2692, 0.4029, -0.9694), (-0.1556, 0.2329, -0.8534), (-0.1854, 0.4477, -0.9694), (-0.1072, 0.2587, -0.8534), (-0.09454, 0.4753, -0.9694), (-0.05463, 0.2747, -0.8534), (-5.564e-08, 0.2077, -0.7306), (0.04052, 0.2037, -0.7306), (0.07947, 0.1919, -0.7306), (0.1154, 0.1727, -0.7306), (0.1468, 0.1468, -0.7306), (0.1727, 0.1154, -0.7306), (0.1919, 0.07947, -0.7306), (0.2037, 0.04052, -0.7306), (0.2077, 5.051e-07, -0.7306), (0.2037, -0.04052, -0.7306), (0.1919, -0.07947, -0.7306), (0.1727, -0.1154, -0.7306), (0.1468, -0.1468, -0.7306), (0.1154, -0.1727, -0.7306), (0.07947, -0.1919, -0.7306), (0.04052, -0.2037, -0.7306), (-1.233e-07, -0.2077, -0.7306), (-0.04052, -0.2037, -0.7306), (-0.07947, -0.1919, -0.7306), (-0.1154, -0.1727, -0.7306), (-0.1468, -0.1468, -0.7306), (-0.1727, -0.1154, -0.7306), (-0.1919, -0.07947, -0.7306), (-0.2037, -0.04051, -0.7306), (-0.2077, 6.9e-07, -0.7306), (-0.2037, 0.04052, -0.7306), (-0.1919, 0.07947, -0.7306), (-0.1727, 0.1154, -0.7306), (-0.1468, 0.1468, -0.7306), (-0.1154, 0.1727, -0.7306), (-0.07947, 0.1919, -0.7306), (-0.04052, 0.2037, -0.7306), (-9.614e-08, 0.2474, -0.6158), (0.04826, 0.2426, -0.6158), (0.09467, 0.2286, -0.6158), (0.1374, 0.2057, -0.6158), (0.1749, 0.1749, -0.6158), (0.2057, 0.1374, -0.6158), (0.2286, 0.09467, -0.6158), (0.2426, 0.04826, -0.6158), (0.2474, 4.769e-07, -0.6158), (0.2426, -0.04826, -0.6158), (0.2286, -0.09467, -0.6158), (0.2057, -0.1374, -0.6158), (0.1749, -0.1749, -0.6158), (0.1374, -0.2057, -0.6158), (0.09467, -0.2286, -0.6158), (0.04826, -0.2426, -0.6158), (-1.767e-07, -0.2474, -0.6158), (-0.04826, -0.2426, -0.6158), (-0.09467, -0.2286, -0.6158), (-0.1374, -0.2057, -0.6158), (-0.1749, -0.1749, -0.6158), (-0.2057, -0.1374, -0.6158), (-0.2286, -0.09467, -0.6158), (-0.2426, -0.04826, -0.6158), (-0.2474, 6.971e-07, -0.6158), (-0.2426, 0.04826, -0.6158), (-0.2286, 0.09467, -0.6158), (-0.2057, 0.1374, -0.6158), (-0.1749, 0.1749, -0.6158), (-0.1374, 0.2057, -0.6158), (-0.09467, 0.2286, -0.6158), (-0.04826, 0.2426, -0.6158), (-9.794e-08, 0.3343, -0.4107), (0.06523, 0.3279, -0.4107), (0.1279, 0.3089, -0.4107), (0.1857, 0.278, -0.4107), (0.2364, 0.2364, -0.4107), (0.278, 0.1857, -0.4107), (0.3089, 0.1279, -0.4107), (0.3279, 0.06523, -0.4107), (0.3343, 4.18e-07, -0.4107), (0.3279, -0.06523, -0.4107), (0.3089, -0.1279, -0.4107), (0.278, -0.1857, -0.4107), (0.2364, -0.2364, -0.4107), (0.1857, -0.278, -0.4107), (0.1279, -0.3089, -0.4107), (0.06523, -0.3279, -0.4107), (-2.069e-07, -0.3343, -0.4107), (-0.06523, -0.3279, -0.4107), (-0.1279, -0.3089, -0.4107), (-0.1857, -0.278, -0.4107), (-0.2364, -0.2364, -0.4107), (-0.278, -0.1857, -0.4107), (-0.3089, -0.1279, -0.4107), (-0.3279, -0.06523, -0.4107), (-0.3343, 7.156e-07, -0.4107), (-0.3279, 0.06523, -0.4107), (-0.3089, 0.1279, -0.4107), (-0.278, 0.1857, -0.4107), (-0.2364, 0.2364, -0.4107), (-0.1857, 0.278, -0.4107), (-0.1279, 0.3089, -0.4107), (-0.06523, 0.3279, -0.4107), (-1.237e-07, 0.3343, -0.03246), (0.06523, 0.3279, -0.03246), (0.1279, 0.3089, -0.03246), (0.1857, 0.278, -0.03246), (0.2364, 0.2364, -0.03246), (0.278, 0.1857, -0.03246), (0.3089, 0.1279, -0.03246), (0.3279, 0.06523, -0.03246), (0.3343, 3.447e-07, -0.03246), (0.3279, -0.06523, -0.03246), (0.3089, -0.1279, -0.03246), (0.278, -0.1857, -0.03246), (0.2364, -0.2364, -0.03246), (0.1857, -0.278, -0.03246), (0.1279, -0.3089, -0.03246), (0.06523, -0.3279, -0.03246), (-2.326e-07, -0.3343, -0.03246), (-0.06523, -0.3279, -0.03246), (-0.1279, -0.3089, -0.03246), (-0.1857, -0.278, -0.03246), (-0.2364, -0.2364, -0.03246), (-0.278, -0.1857, -0.03246), (-0.3089, -0.1279, -0.03246), (-0.3279, -0.06523, -0.03246), (-0.3343, 6.423e-07, -0.03246), (-0.3279, 0.06523, -0.03246), (-0.3089, 0.1279, -0.03246), (-0.278, 0.1857, -0.03246), (-0.2364, 0.2364, -0.03246), (-0.1857, 0.278, -0.03246), (-0.1279, 0.3089, -0.03246), (-0.06523, 0.3279, -0.03246), (-1.101e-07, 0.2581, 0.0391), (0.05035, 0.2531, 0.0391), (0.09877, 0.2385, 0.0391), (0.1434, 0.2146, 0.0391), (0.1825, 0.1825, 0.0391), (0.2146, 0.1434, 0.0391), (0.2385, 0.09877, 0.0391), (0.2531, 0.05035, 0.0391), (0.2581, 3.412e-07, 0.0391), (0.2531, -0.05035, 0.0391), (0.2385, -0.09877, 0.0391), (0.2146, -0.1434, 0.0391), (0.1825, -0.1825, 0.0391), (0.1434, -0.2146, 0.0391), (0.09877, -0.2385, 0.0391), (0.05035, -0.2531, 0.0391), (-1.942e-07, -0.2581, 0.0391), (-0.05035, -0.2531, 0.0391), (-0.09877, -0.2385, 0.0391), (-0.1434, -0.2146, 0.0391), (-0.1825, -0.1825, 0.0391), (-0.2146, -0.1434, 0.0391), (-0.2385, -0.09877, 0.0391), (-0.2531, -0.05035, 0.0391), (-0.2581, 5.709e-07, 0.0391), (-0.2531, 0.05035, 0.0391), (-0.2385, 0.09877, 0.0391), (-0.2146, 0.1434, 0.0391), (-0.1825, 0.1825, 0.0391), (-0.1434, 0.2146, 0.0391), (-0.09877, 0.2385, 0.0391), (-0.05035, 0.2531, 0.0391)], [], [(0, 1, 3, 2), (2, 3, 5, 4), (4, 5, 7, 6), (6, 7, 9, 8), (8, 9, 11, 10), (10, 11, 13, 12), (12, 13, 15, 14), (14, 15, 17, 16), (16, 17, 19, 18), (18, 19, 21, 20), (20, 21, 23, 22), (22, 23, 25, 24), (24, 25, 27, 26), (26, 27, 29, 28), (28, 29, 31, 30), (30, 31, 33, 32), (32, 33, 35, 34), (34, 35, 37, 36), (36, 37, 39, 38), (38, 39, 41, 40), (40, 41, 43, 42), (42, 43, 45, 44), (44, 45, 47, 46), (46, 47, 49, 48), (48, 49, 51, 50), (50, 51, 53, 52), (52, 53, 55, 54), (54, 55, 57, 56), (56, 57, 59, 58), (58, 59, 61, 60), (51, 49, 88, 89), (62, 63, 1, 0), (60, 61, 63, 62), (0, 2, 4, 6, 8, 10, 12, 14, 16, 18, 20, 22, 24, 26, 28, 30, 32, 34, 36, 38, 40, 42, 44, 46, 48, 50, 52, 54, 56, 58, 60, 62), (75, 74, 106, 107), (49, 47, 87, 88), (47, 45, 86, 87), (3, 1, 64, 65), (45, 43, 85, 86), (43, 41, 84, 85), (41, 39, 83, 84), (39, 37, 82, 83), (37, 35, 81, 82), (35, 33, 80, 81), (33, 31, 79, 80), (31, 29, 78, 79), (29, 27, 77, 78), (27, 25, 76, 77), (25, 23, 75, 76), (23, 21, 74, 75), (21, 19, 73, 74), (19, 17, 72, 73), (17, 15, 71, 72), (15, 13, 70, 71), (13, 11, 69, 70), (11, 9, 68, 69), (9, 7, 67, 68), (7, 5, 66, 67), (5, 3, 65, 66), (1, 63, 95, 64), (63, 61, 94, 95), (61, 59, 93, 94), (59, 57, 92, 93), (57, 55, 91, 92), (55, 53, 90, 91), (53, 51, 89, 90), (110, 109, 141, 142), (72, 71, 103, 104), (69, 68, 100, 101), (66, 65, 97, 98), (95, 94, 126, 127), (92, 91, 123, 124), (89, 88, 120, 121), (86, 85, 117, 118), (83, 82, 114, 115), (80, 79, 111, 112), (77, 76, 108, 109), (74, 73, 105, 106), (71, 70, 102, 103), (68, 67, 99, 100), (65, 64, 96, 97), (94, 93, 125, 126), (91, 90, 122, 123), (88, 87, 119, 120), (85, 84, 116, 117), (82, 81, 113, 114), (79, 78, 110, 111), (76, 75, 107, 108), (73, 72, 104, 105), (70, 69, 101, 102), (67, 66, 98, 99), (64, 95, 127, 96), (93, 92, 124, 125), (90, 89, 121, 122), (87, 86, 118, 119), (84, 83, 115, 116), (81, 80, 112, 113), (78, 77, 109, 110), (145, 144, 176, 177), (107, 106, 138, 139), (104, 103, 135, 136), (101, 100, 132, 133), (98, 97, 129, 130), (127, 126, 158, 159), (124, 123, 155, 156), (121, 120, 152, 153), (118, 117, 149, 150), (115, 114, 146, 147), (112, 111, 143, 144), (109, 108, 140, 141), (106, 105, 137, 138), (103, 102, 134, 135), (100, 99, 131, 132), (97, 96, 128, 129), (126, 125, 157, 158), (123, 122, 154, 155), (120, 119, 151, 152), (117, 116, 148, 149), (114, 113, 145, 146), (111, 110, 142, 143), (108, 107, 139, 140), (105, 104, 136, 137), (102, 101, 133, 134), (99, 98, 130, 131), (96, 127, 159, 128), (125, 124, 156, 157), (122, 121, 153, 154), (119, 118, 150, 151), (116, 115, 147, 148), (113, 112, 144, 145), (180, 179, 211, 212), (142, 141, 173, 174), (139, 138, 170, 171), (136, 135, 167, 168), (133, 132, 164, 165), (130, 129, 161, 162), (159, 158, 190, 191), (156, 155, 187, 188), (153, 152, 184, 185), (150, 149, 181, 182), (147, 146, 178, 179), (144, 143, 175, 176), (141, 140, 172, 173), (138, 137, 169, 170), (135, 134, 166, 167), (132, 131, 163, 164), (129, 128, 160, 161), (158, 157, 189, 190), (155, 154, 186, 187), (152, 151, 183, 184), (149, 148, 180, 181), (146, 145, 177, 178), (143, 142, 174, 175), (140, 139, 171, 172), (137, 136, 168, 169), (134, 133, 165, 166), (131, 130, 162, 163), (128, 159, 191, 160), (157, 156, 188, 189), (154, 153, 185, 186), (151, 150, 182, 183), (148, 147, 179, 180), (193, 192, 223, 222, 221, 220, 219, 218, 217, 216, 215, 214, 213, 212, 211, 210, 209, 208, 207, 206, 205, 204, 203, 202, 201, 200, 199, 198, 197, 196, 195, 194), (177, 176, 208, 209), (174, 173, 205, 206), (171, 170, 202, 203), (168, 167, 199, 200), (165, 164, 196, 197), (162, 161, 193, 194), (191, 190, 222, 223), (188, 187, 219, 220), (185, 184, 216, 217), (182, 181, 213, 214), (179, 178, 210, 211), (176, 175, 207, 208), (173, 172, 204, 205), (170, 169, 201, 202), (167, 166, 198, 199), (164, 163, 195, 196), (161, 160, 192, 193), (190, 189, 221, 222), (187, 186, 218, 219), (184, 183, 215, 216), (181, 180, 212, 213), (178, 177, 209, 210), (175, 174, 206, 207), (172, 171, 203, 204), (169, 168, 200, 201), (166, 165, 197, 198), (163, 162, 194, 195), (160, 191, 223, 192), (189, 188, 220, 221), (186, 185, 217, 218), (183, 182, 214, 215)])
me_cylinder.use_remesh_preserve_volume = False
me_cylinder.use_remesh_preserve_attributes = False
me_cylinder.use_mirror_vertex_groups = False
me_cylinder.update()
me_cube = bpy.data.meshes.new('Cube')
me_cube.from_pydata([(-1.0, -1.0, -1.0), (-1.0, 1.0, -1.0), (1.0, 1.0, -1.0), (1.0, -1.0, -1.0), (-1.0, -1.0, 1.0), (-1.0, 1.0, 1.0), (1.0, 1.0, 1.0), (1.0, -1.0, 1.0), (-1.0, -0.7221, 1.0), (-1.0, -0.7221, -1.0), (1.0, -0.7221, 1.0), (1.0, -0.7221, -1.0), (-1.0, -0.7221, 0.84), (1.0, -0.7221, 0.84), (1.0, 0.7164, 0.84), (-1.0, 0.7164, 0.84), (-1.0, -1.0, -0.243), (1.0, 0.7164, -0.243), (1.0, -0.7221, -0.243), (-1.0, 0.7164, -0.243), (1.0, 0.7164, 1.0), (-1.0, 0.7164, -1.0), (1.0, 0.7164, -1.0), (-1.0, 0.7164, 1.0), (-1.0, 1.0, 0.84), (-1.0, -1.0, 0.84), (1.0, 1.0, 0.84), (1.0, -1.0, 0.84), (-1.0, 0.7164, 0.1089), (1.0, -0.7221, 0.1089), (1.0, 0.7164, 0.1089), (-1.0, -1.0, 0.1089), (-1.0, -0.7221, -0.243), (1.0, 1.0, -0.243), (-1.0, 1.0, -0.243), (1.0, -1.0, -0.243), (-1.0, -1.0, -0.8444), (-1.0, 0.7164, -0.8444), (1.0, 0.7164, -0.8444), (1.0, -0.7221, -0.8444), (-1.0, -0.7221, -0.8444), (1.0, -1.0, -0.8444), (1.0, 1.0, -0.8444), (-1.0, 1.0, -0.8444), (1.0, -1.0, 0.1089), (-1.0, 1.0, 0.1089), (1.0, 1.0, 0.1089), (-1.0, -0.7221, 0.1089), (0.4857, -0.6323, 0.7922), (0.4857, 0.6266, 0.7922), (0.4857, -0.6323, 0.1566), (0.4857, 0.6266, 0.1566), (0.523, 0.6012, -0.2939), (0.523, -0.6277, -0.2939), (0.523, 0.6012, -0.7936), (0.523, -0.6277, -0.7936), (-0.466, -0.6277, 0.7898), (-0.466, 0.622, 0.7898), (-0.466, 0.622, 0.1591), (-0.466, -0.6277, 0.1591), (-0.5028, 0.602, -0.2932), (-0.5028, -0.6294, -0.2932), (-0.5028, 0.602, -0.7942), (-0.5028, -0.6294, -0.7942)], [], [(37, 43, 1, 21), (43, 42, 2, 1), (39, 41, 3, 11), (41, 36, 0, 3), (21, 1, 2, 22), (20, 6, 5, 23), (36, 40, 9, 0), (38, 39, 11, 22), (0, 9, 11, 3), (7, 10, 8, 4), (10, 20, 23, 8), (5, 6, 26, 24), (23, 5, 24, 15), (9, 21, 22, 11), (7, 4, 25, 27), (40, 37, 21, 9), (42, 38, 22, 2), (6, 20, 14, 26), (20, 10, 13, 14), (10, 7, 27, 13), (4, 8, 12, 25), (8, 23, 15, 12), (28, 45, 34, 19), (35, 16, 36, 41), (32, 19, 60, 61), (25, 12, 47, 31), (47, 28, 19, 32), (46, 30, 17, 33), (18, 35, 41, 39), (16, 32, 40, 36), (17, 18, 53, 52), (27, 25, 31, 44), (34, 33, 42, 43), (24, 26, 46, 45), (30, 29, 18, 17), (44, 31, 16, 35), (19, 34, 43, 37), (33, 17, 38, 42), (31, 47, 32, 16), (45, 46, 33, 34), (13, 29, 50, 48), (15, 24, 45, 28), (29, 44, 35, 18), (26, 14, 30, 46), (13, 27, 44, 29), (47, 12, 56, 59), (49, 48, 50, 51), (29, 30, 51, 50), (30, 14, 49, 51), (14, 13, 48, 49), (52, 53, 55, 54), (39, 38, 54, 55), (18, 39, 55, 53), (38, 17, 52, 54), (56, 57, 58, 59), (28, 47, 59, 58), (12, 15, 57, 56), (15, 28, 58, 57), (61, 60, 62, 63), (19, 37, 62, 60), (40, 32, 61, 63), (37, 40, 63, 62)])
me_cube.use_remesh_preserve_volume = False
me_cube.use_remesh_preserve_attributes = False
me_cube.use_mirror_vertex_groups = False
me_cube.update()
me_cube_004 = bpy.data.meshes.new('Cube.004')
me_cube_004.from_pydata([(-1.359, -0.7519, 1.428), (-1.359, 0.5101, 1.428), (-0.9403, 0.5101, 1.428), (-0.9403, -0.7519, 1.428), (-1.359, -0.6622, 1.428), (-0.9403, -0.6622, 1.428), (-1.359, 0.5101, -0.6279), (-1.359, -0.7519, -0.6279), (-0.9403, 0.5101, -0.6279), (-0.9403, -0.7519, -0.6279), (-1.359, -0.6622, -0.6279), (-0.9403, -0.6622, -0.6279), (-0.9403, 0.4209, -0.6279), (-1.359, 0.4209, -0.6279), (-1.359, 0.4209, 1.351), (-0.9403, -0.6622, 1.351), (-0.9403, 0.4209, 1.351), (-1.359, -0.7519, 1.351), (-0.9403, 0.4209, 1.428), (-1.359, 0.4209, 1.428), (-1.359, 0.5101, 1.351), (-0.9403, -0.7519, 1.351), (-0.9403, 0.5101, 1.351), (-1.359, -0.6622, 1.351)], [], [(18, 2, 1, 19), (3, 5, 4, 0), (14, 20, 6, 13), (14, 16, 15, 23), (5, 18, 19, 4), (20, 22, 8, 6), (16, 14, 13, 12), (12, 13, 6, 8), (17, 23, 10, 7), (21, 17, 7, 9), (15, 21, 9, 11), (22, 16, 12, 8), (5, 3, 21, 15), (19, 1, 20, 14), (2, 18, 16, 22), (10, 11, 9, 7), (0, 4, 23, 17), (4, 19, 14, 23), (1, 2, 22, 20), (18, 5, 15, 16), (3, 0, 17, 21), (23, 15, 11, 10)])
me_cube_004.use_remesh_preserve_volume = False
me_cube_004.use_remesh_preserve_attributes = False
me_cube_004.use_mirror_vertex_groups = False
me_cube_004.update()
me_cube_003 = bpy.data.meshes.new('Cube.003')
me_cube_003.from_pydata([(-1.339, -0.9489, -0.6227), (-1.339, 0.968, -0.6227), (-0.9403, 0.968, -0.6227), (-0.9403, -0.9489, -0.6227), (-1.339, -0.9489, 0.6076), (-1.339, 0.968, 0.6076), (-0.9403, 0.968, 0.6076), (-0.9403, -0.9489, 0.6076), (-1.339, -0.8592, 0.6076), (-1.339, -0.8592, -0.6227), (-0.9403, -0.8592, 0.6076), (-0.9403, -0.8592, -0.6227), (-1.339, 0.968, -0.5427), (-1.339, -0.9489, -0.5427), (-0.9403, 0.968, -0.5427), (-0.9403, -0.9489, -0.5427), (-1.339, -0.8592, -0.5427), (-0.9403, -0.8592, -0.5427), (-0.9403, 0.8788, -0.5427), (-1.339, 0.8788, -0.5427), (-1.339, 0.8788, 0.5307), (-0.9403, -0.8592, 0.5307), (-0.9403, 0.8788, 0.5307), (-1.339, -0.9489, 0.5307), (-0.9403, 0.8788, 0.6076), (-1.339, 0.8788, -0.6227), (-0.9403, 0.8788, -0.6227), (-1.339, 0.8788, 0.6076), (-1.339, 0.968, 0.5307), (-0.9403, -0.9489, 0.5307), (-0.9403, 0.968, 0.5307), (-1.339, -0.8592, 0.5307), (-1.103, 0.005186, -0.5605), (-1.103, 0.8768, -0.5605), (-1.052, 0.8768, -0.5605), (-1.052, 0.005186, -0.5605), (-1.103, 0.005186, 0.5484), (-1.103, 0.8768, 0.5484), (-1.052, 0.8768, 0.5484), (-1.052, 0.005186, 0.5484), (-1.103, 0.09485, 0.5484), (-1.103, 0.09485, -0.5605), (-1.052, 0.09485, 0.5484), (-1.052, 0.09485, -0.5605), (-1.103, 0.8768, -0.4806), (-1.103, 0.005186, -0.4806), (-1.052, 0.8768, -0.4806), (-1.052, 0.005186, -0.4806), (-1.103, 0.09485, -0.4806), (-1.052, 0.09485, -0.4806), (-1.052, 0.7876, -0.4806), (-1.103, 0.7876, -0.4806), (-1.103, 0.7876, 0.4715), (-1.052, 0.09485, 0.4715), (-1.052, 0.7876, 0.4715), (-1.103, 0.005186, 0.4715), (-1.052, 0.7876, 0.5484), (-1.103, 0.7876, -0.5605), (-1.052, 0.7876, -0.5605), (-1.103, 0.7876, 0.5484), (-1.103, 0.8768, 0.4715), (-1.052, 0.005186, 0.4715), (-1.052, 0.8768, 0.4715), (-1.103, 0.09485, 0.4715), (-1.071, 0.05109, 0.3848), (-1.071, 0.822, 0.3848), (-1.059, 0.822, 0.3895), (-1.059, 0.05109, 0.3895), (-1.094, 0.05109, 0.4539), (-1.094, 0.822, 0.4539), (-1.081, 0.822, 0.4586), (-1.081, 0.05109, 0.4586), (-1.071, 0.05109, 0.3047), (-1.071, 0.822, 0.3047), (-1.059, 0.822, 0.3094), (-1.059, 0.05109, 0.3094), (-1.094, 0.05109, 0.3738), (-1.094, 0.822, 0.3738), (-1.081, 0.822, 0.3785), (-1.081, 0.05109, 0.3785), (-1.071, 0.05109, 0.2246), (-1.071, 0.822, 0.2246), (-1.059, 0.822, 0.2293), (-1.059, 0.05109, 0.2293), (-1.094, 0.05109, 0.2937), (-1.094, 0.822, 0.2937), (-1.081, 0.822, 0.2984), (-1.081, 0.05109, 0.2984), (-1.072, 0.05109, 0.1332), (-1.072, 0.822, 0.1332), (-1.06, 0.822, 0.1379), (-1.06, 0.05109, 0.1379), (-1.095, 0.05109, 0.2023), (-1.095, 0.822, 0.2023), (-1.082, 0.822, 0.207), (-1.082, 0.05109, 0.207), (-1.071, 0.05109, 0.04777), (-1.071, 0.822, 0.04777), (-1.058, 0.822, 0.05247), (-1.058, 0.05109, 0.05247), (-1.093, 0.05109, 0.1169), (-1.093, 0.822, 0.1169), (-1.081, 0.822, 0.1216), (-1.081, 0.05109, 0.1216), (-1.071, 0.05109, -0.03237), (-1.071, 0.822, -0.03237), (-1.058, 0.822, -0.02767), (-1.058, 0.05109, -0.02767), (-1.093, 0.05109, 0.03674), (-1.093, 0.822, 0.03674), (-1.081, 0.822, 0.04144), (-1.081, 0.05109, 0.04144), (-1.071, 0.05109, -0.1125), (-1.071, 0.822, -0.1125), (-1.058, 0.822, -0.1078), (-1.058, 0.05109, -0.1078), (-1.093, 0.05109, -0.0434), (-1.093, 0.822, -0.0434), (-1.081, 0.822, -0.0387), (-1.081, 0.05109, -0.0387), (-1.072, 0.05109, -0.2039), (-1.072, 0.822, -0.2039), (-1.059, 0.822, -0.1992), (-1.059, 0.05109, -0.1992), (-1.094, 0.05109, -0.1348), (-1.094, 0.822, -0.1348), (-1.082, 0.822, -0.1301), (-1.082, 0.05109, -0.1301), (-1.071, 0.05109, -0.2973), (-1.071, 0.822, -0.2973), (-1.058, 0.822, -0.2926), (-1.058, 0.05109, -0.2926), (-1.093, 0.05109, -0.2282), (-1.093, 0.822, -0.2282), (-1.081, 0.822, -0.2235), (-1.081, 0.05109, -0.2235), (-1.071, 0.05109, -0.3782), (-1.071, 0.822, -0.3782), (-1.058, 0.822, -0.3735), (-1.058, 0.05109, -0.3735), (-1.093, 0.05109, -0.3091), (-1.093, 0.822, -0.3091), (-1.081, 0.822, -0.3044), (-1.081, 0.05109, -0.3044), (-1.071, 0.05109, -0.4672), (-1.071, 0.822, -0.4672), (-1.058, 0.822, -0.4625), (-1.058, 0.05109, -0.4625), (-1.093, 0.05109, -0.3981), (-1.093, 0.822, -0.3981), (-1.081, 0.822, -0.3934), (-1.081, 0.05109, -0.3934), (-1.103, -0.8731, -0.5605), (-1.103, -0.00143, -0.5605), (-1.052, -0.00143, -0.5605), (-1.052, -0.8731, -0.5605), (-1.103, -0.8731, 0.5484), (-1.103, -0.00143, 0.5484), (-1.052, -0.00143, 0.5484), (-1.052, -0.8731, 0.5484), (-1.103, -0.7834, 0.5484), (-1.103, -0.7834, -0.5605), (-1.052, -0.7834, 0.5484), (-1.052, -0.7834, -0.5605), (-1.103, -0.00143, -0.4806), (-1.103, -0.8731, -0.4806), (-1.052, -0.00143, -0.4806), (-1.052, -0.8731, -0.4806), (-1.103, -0.7834, -0.4806), (-1.052, -0.7834, -0.4806), (-1.052, -0.09064, -0.4806), (-1.103, -0.09064, -0.4806), (-1.103, -0.09064, 0.4715), (-1.052, -0.7834, 0.4715), (-1.052, -0.09064, 0.4715), (-1.103, -0.8731, 0.4715), (-1.052, -0.09064, 0.5484), (-1.103, -0.09064, -0.5605), (-1.052, -0.09064, -0.5605), (-1.103, -0.09064, 0.5484), (-1.103, -0.00143, 0.4715), (-1.052, -0.8731, 0.4715), (-1.052, -0.00143, 0.4715), (-1.103, -0.7834, 0.4715), (-1.071, -0.8272, 0.3848), (-1.071, -0.05628, 0.3848), (-1.059, -0.05628, 0.3895), (-1.059, -0.8272, 0.3895), (-1.094, -0.8272, 0.4539), (-1.094, -0.05628, 0.4539), (-1.081, -0.05628, 0.4586), (-1.081, -0.8272, 0.4586), (-1.071, -0.8272, 0.3047), (-1.071, -0.05628, 0.3047), (-1.059, -0.05628, 0.3094), (-1.059, -0.8272, 0.3094), (-1.094, -0.8272, 0.3738), (-1.094, -0.05628, 0.3738), (-1.081, -0.05628, 0.3785), (-1.081, -0.8272, 0.3785), (-1.071, -0.8272, 0.2246), (-1.071, -0.05628, 0.2246), (-1.059, -0.05628, 0.2293), (-1.059, -0.8272, 0.2293), (-1.094, -0.8272, 0.2937), (-1.094, -0.05628, 0.2937), (-1.081, -0.05628, 0.2984), (-1.081, -0.8272, 0.2984), (-1.072, -0.8272, 0.1332), (-1.072, -0.05628, 0.1332), (-1.06, -0.05628, 0.1379), (-1.06, -0.8272, 0.1379), (-1.095, -0.8272, 0.2023), (-1.095, -0.05628, 0.2023), (-1.082, -0.05628, 0.207), (-1.082, -0.8272, 0.207), (-1.071, -0.8272, 0.04777), (-1.071, -0.05628, 0.04777), (-1.058, -0.05628, 0.05247), (-1.058, -0.8272, 0.05247), (-1.093, -0.8272, 0.1169), (-1.093, -0.05628, 0.1169), (-1.081, -0.05628, 0.1216), (-1.081, -0.8272, 0.1216), (-1.071, -0.8272, -0.03237), (-1.071, -0.05628, -0.03237), (-1.058, -0.05628, -0.02767), (-1.058, -0.8272, -0.02767), (-1.093, -0.8272, 0.03674), (-1.093, -0.05628, 0.03674), (-1.081, -0.05628, 0.04144), (-1.081, -0.8272, 0.04144), (-1.071, -0.8272, -0.1125), (-1.071, -0.05628, -0.1125), (-1.058, -0.05628, -0.1078), (-1.058, -0.8272, -0.1078), (-1.093, -0.8272, -0.0434), (-1.093, -0.05628, -0.0434), (-1.081, -0.05628, -0.0387), (-1.081, -0.8272, -0.0387), (-1.072, -0.8272, -0.2039), (-1.072, -0.05628, -0.2039), (-1.059, -0.05628, -0.1992), (-1.059, -0.8272, -0.1992), (-1.094, -0.8272, -0.1348), (-1.094, -0.05628, -0.1348), (-1.082, -0.05628, -0.1301), (-1.082, -0.8272, -0.1301), (-1.071, -0.8272, -0.2973), (-1.071, -0.05628, -0.2973), (-1.058, -0.05628, -0.2926), (-1.058, -0.8272, -0.2926), (-1.093, -0.8272, -0.2282), (-1.093, -0.05628, -0.2282), (-1.081, -0.05628, -0.2235), (-1.081, -0.8272, -0.2235), (-1.071, -0.8272, -0.3782), (-1.071, -0.05628, -0.3782), (-1.058, -0.05628, -0.3735), (-1.058, -0.8272, -0.3735), (-1.093, -0.8272, -0.3091), (-1.093, -0.05628, -0.3091), (-1.081, -0.05628, -0.3044), (-1.081, -0.8272, -0.3044), (-1.071, -0.8272, -0.4672), (-1.071, -0.05628, -0.4672), (-1.058, -0.05628, -0.4625), (-1.058, -0.8272, -0.4625), (-1.093, -0.8272, -0.3981), (-1.093, -0.05628, -0.3981), (-1.081, -0.05628, -0.3934), (-1.081, -0.8272, -0.3934), (-1.339, 1.313, -0.6227), (-1.339, 3.23, -0.6227), (-0.9403, 3.23, -0.6227), (-0.9403, 1.313, -0.6227), (-1.339, 1.313, 0.6076), (-1.339, 3.23, 0.6076), (-0.9403, 3.23, 0.6076), (-0.9403, 1.313, 0.6076), (-1.339, 1.403, 0.6076), (-1.339, 1.403, -0.6227), (-0.9403, 1.403, 0.6076), (-0.9403, 1.403, -0.6227), (-1.339, 3.23, -0.5427), (-1.339, 1.313, -0.5427), (-0.9403, 3.23, -0.5427), (-0.9403, 1.313, -0.5427), (-1.339, 1.403, -0.5427), (-0.9403, 1.403, -0.5427), (-0.9403, 3.141, -0.5427), (-1.339, 3.141, -0.5427), (-1.339, 3.141, 0.5307), (-0.9403, 1.403, 0.5307), (-0.9403, 3.141, 0.5307), (-1.339, 1.313, 0.5307), (-0.9403, 3.141, 0.6076), (-1.339, 3.141, -0.6227), (-0.9403, 3.141, -0.6227), (-1.339, 3.141, 0.6076), (-1.339, 3.23, 0.5307), (-0.9403, 1.313, 0.5307), (-0.9403, 3.23, 0.5307), (-1.339, 1.403, 0.5307), (-1.103, 2.267, -0.5605), (-1.103, 3.139, -0.5605), (-1.052, 3.139, -0.5605), (-1.052, 2.267, -0.5605), (-1.103, 2.267, 0.5484), (-1.103, 3.139, 0.5484), (-1.052, 3.139, 0.5484), (-1.052, 2.267, 0.5484), (-1.103, 2.357, 0.5484), (-1.103, 2.357, -0.5605), (-1.052, 2.357, 0.5484), (-1.052, 2.357, -0.5605), (-1.103, 3.139, -0.4806), (-1.103, 2.267, -0.4806), (-1.052, 3.139, -0.4806), (-1.052, 2.267, -0.4806), (-1.103, 2.357, -0.4806), (-1.052, 2.357, -0.4806), (-1.052, 3.05, -0.4806), (-1.103, 3.05, -0.4806), (-1.103, 3.05, 0.4715), (-1.052, 2.357, 0.4715), (-1.052, 3.05, 0.4715), (-1.103, 2.267, 0.4715), (-1.052, 3.05, 0.5484), (-1.103, 3.05, -0.5605), (-1.052, 3.05, -0.5605), (-1.103, 3.05, 0.5484), (-1.103, 3.139, 0.4715), (-1.052, 2.267, 0.4715), (-1.052, 3.139, 0.4715), (-1.103, 2.357, 0.4715), (-1.071, 2.313, 0.3848), (-1.071, 3.084, 0.3848), (-1.059, 3.084, 0.3895), (-1.059, 2.313, 0.3895), (-1.094, 2.313, 0.4539), (-1.094, 3.084, 0.4539), (-1.081, 3.084, 0.4586), (-1.081, 2.313, 0.4586), (-1.071, 2.313, 0.3047), (-1.071, 3.084, 0.3047), (-1.059, 3.084, 0.3094), (-1.059, 2.313, 0.3094), (-1.094, 2.313, 0.3738), (-1.094, 3.084, 0.3738), (-1.081, 3.084, 0.3785), (-1.081, 2.313, 0.3785), (-1.071, 2.313, 0.2246), (-1.071, 3.084, 0.2246), (-1.059, 3.084, 0.2293), (-1.059, 2.313, 0.2293), (-1.094, 2.313, 0.2937), (-1.094, 3.084, 0.2937), (-1.081, 3.084, 0.2984), (-1.081, 2.313, 0.2984), (-1.072, 2.313, 0.1332), (-1.072, 3.084, 0.1332), (-1.06, 3.084, 0.1379), (-1.06, 2.313, 0.1379), (-1.095, 2.313, 0.2023), (-1.095, 3.084, 0.2023), (-1.082, 3.084, 0.207), (-1.082, 2.313, 0.207), (-1.071, 2.313, 0.04777), (-1.071, 3.084, 0.04777), (-1.058, 3.084, 0.05247), (-1.058, 2.313, 0.05247), (-1.093, 2.313, 0.1169), (-1.093, 3.084, 0.1169), (-1.081, 3.084, 0.1216), (-1.081, 2.313, 0.1216), (-1.071, 2.313, -0.03237), (-1.071, 3.084, -0.03237), (-1.058, 3.084, -0.02767), (-1.058, 2.313, -0.02767), (-1.093, 2.313, 0.03674), (-1.093, 3.084, 0.03674), (-1.081, 3.084, 0.04144), (-1.081, 2.313, 0.04144), (-1.071, 2.313, -0.1125), (-1.071, 3.084, -0.1125), (-1.058, 3.084, -0.1078), (-1.058, 2.313, -0.1078), (-1.093, 2.313, -0.0434), (-1.093, 3.084, -0.0434), (-1.081, 3.084, -0.0387), (-1.081, 2.313, -0.0387), (-1.072, 2.313, -0.2039), (-1.072, 3.084, -0.2039), (-1.059, 3.084, -0.1992), (-1.059, 2.313, -0.1992), (-1.094, 2.313, -0.1348), (-1.094, 3.084, -0.1348), (-1.082, 3.084, -0.1301), (-1.082, 2.313, -0.1301), (-1.071, 2.313, -0.2973), (-1.071, 3.084, -0.2973), (-1.058, 3.084, -0.2926), (-1.058, 2.313, -0.2926), (-1.093, 2.313, -0.2282), (-1.093, 3.084, -0.2282), (-1.081, 3.084, -0.2235), (-1.081, 2.313, -0.2235), (-1.071, 2.313, -0.3782), (-1.071, 3.084, -0.3782), (-1.058, 3.084, -0.3735), (-1.058, 2.313, -0.3735), (-1.093, 2.313, -0.3091), (-1.093, 3.084, -0.3091), (-1.081, 3.084, -0.3044), (-1.081, 2.313, -0.3044), (-1.071, 2.313, -0.4672), (-1.071, 3.084, -0.4672), (-1.058, 3.084, -0.4625), (-1.058, 2.313, -0.4625), (-1.093, 2.313, -0.3981), (-1.093, 3.084, -0.3981), (-1.081, 3.084, -0.3934), (-1.081, 2.313, -0.3934), (-1.103, 1.389, -0.5605), (-1.103, 2.261, -0.5605), (-1.052, 2.261, -0.5605), (-1.052, 1.389, -0.5605), (-1.103, 1.389, 0.5484), (-1.103, 2.261, 0.5484), (-1.052, 2.261, 0.5484), (-1.052, 1.389, 0.5484), (-1.103, 1.479, 0.5484), (-1.103, 1.479, -0.5605), (-1.052, 1.479, 0.5484), (-1.052, 1.479, -0.5605), (-1.103, 2.261, -0.4806), (-1.103, 1.389, -0.4806), (-1.052, 2.261, -0.4806), (-1.052, 1.389, -0.4806), (-1.103, 1.479, -0.4806), (-1.052, 1.479, -0.4806), (-1.052, 2.171, -0.4806), (-1.103, 2.171, -0.4806), (-1.103, 2.171, 0.4715), (-1.052, 1.479, 0.4715), (-1.052, 2.171, 0.4715), (-1.103, 1.389, 0.4715), (-1.052, 2.171, 0.5484), (-1.103, 2.171, -0.5605), (-1.052, 2.171, -0.5605), (-1.103, 2.171, 0.5484), (-1.103, 2.261, 0.4715), (-1.052, 1.389, 0.4715), (-1.052, 2.261, 0.4715), (-1.103, 1.479, 0.4715), (-1.071, 1.435, 0.3848), (-1.071, 2.206, 0.3848), (-1.059, 2.206, 0.3895), (-1.059, 1.435, 0.3895), (-1.094, 1.435, 0.4539), (-1.094, 2.206, 0.4539), (-1.081, 2.206, 0.4586), (-1.081, 1.435, 0.4586), (-1.071, 1.435, 0.3047), (-1.071, 2.206, 0.3047), (-1.059, 2.206, 0.3094), (-1.059, 1.435, 0.3094), (-1.094, 1.435, 0.3738), (-1.094, 2.206, 0.3738), (-1.081, 2.206, 0.3785), (-1.081, 1.435, 0.3785), (-1.071, 1.435, 0.2246), (-1.071, 2.206, 0.2246), (-1.059, 2.206, 0.2293), (-1.059, 1.435, 0.2293), (-1.094, 1.435, 0.2937), (-1.094, 2.206, 0.2937), (-1.081, 2.206, 0.2984), (-1.081, 1.435, 0.2984), (-1.072, 1.435, 0.1332), (-1.072, 2.206, 0.1332), (-1.06, 2.206, 0.1379), (-1.06, 1.435, 0.1379), (-1.095, 1.435, 0.2023), (-1.095, 2.206, 0.2023), (-1.082, 2.206, 0.207), (-1.082, 1.435, 0.207), (-1.071, 1.435, 0.04777), (-1.071, 2.206, 0.04777), (-1.058, 2.206, 0.05247), (-1.058, 1.435, 0.05247), (-1.093, 1.435, 0.1169), (-1.093, 2.206, 0.1169), (-1.081, 2.206, 0.1216), (-1.081, 1.435, 0.1216), (-1.071, 1.435, -0.03237), (-1.071, 2.206, -0.03237), (-1.058, 2.206, -0.02767), (-1.058, 1.435, -0.02767), (-1.093, 1.435, 0.03674), (-1.093, 2.206, 0.03674), (-1.081, 2.206, 0.04144), (-1.081, 1.435, 0.04144), (-1.071, 1.435, -0.1125), (-1.071, 2.206, -0.1125), (-1.058, 2.206, -0.1078), (-1.058, 1.435, -0.1078), (-1.093, 1.435, -0.0434), (-1.093, 2.206, -0.0434), (-1.081, 2.206, -0.0387), (-1.081, 1.435, -0.0387), (-1.072, 1.435, -0.2039), (-1.072, 2.206, -0.2039), (-1.059, 2.206, -0.1992), (-1.059, 1.435, -0.1992), (-1.094, 1.435, -0.1348), (-1.094, 2.206, -0.1348), (-1.082, 2.206, -0.1301), (-1.082, 1.435, -0.1301), (-1.071, 1.435, -0.2973), (-1.071, 2.206, -0.2973), (-1.058, 2.206, -0.2926), (-1.058, 1.435, -0.2926), (-1.093, 1.435, -0.2282), (-1.093, 2.206, -0.2282), (-1.081, 2.206, -0.2235), (-1.081, 1.435, -0.2235), (-1.071, 1.435, -0.3782), (-1.071, 2.206, -0.3782), (-1.058, 2.206, -0.3735), (-1.058, 1.435, -0.3735), (-1.093, 1.435, -0.3091), (-1.093, 2.206, -0.3091), (-1.081, 2.206, -0.3044), (-1.081, 1.435, -0.3044), (-1.071, 1.435, -0.4672), (-1.071, 2.206, -0.4672), (-1.058, 2.206, -0.4625), (-1.058, 1.435, -0.4625), (-1.093, 1.435, -0.3981), (-1.093, 2.206, -0.3981), (-1.081, 2.206, -0.3934), (-1.081, 1.435, -0.3934), (-6.237, 3.211, -0.6227), (-6.237, 1.294, -0.6227), (-6.636, 1.294, -0.6227), (-6.636, 3.211, -0.6227), (-6.237, 3.211, 0.6076), (-6.237, 1.294, 0.6076), (-6.636, 1.294, 0.6076), (-6.636, 3.211, 0.6076), (-6.237, 3.121, 0.6076), (-6.237, 3.121, -0.6227), (-6.636, 3.121, 0.6076), (-6.636, 3.121, -0.6227), (-6.237, 1.294, -0.5427), (-6.237, 3.211, -0.5427), (-6.636, 1.294, -0.5427), (-6.636, 3.211, -0.5427), (-6.237, 3.121, -0.5427), (-6.636, 3.121, -0.5427), (-6.636, 1.383, -0.5427), (-6.237, 1.383, -0.5427), (-6.237, 1.383, 0.5307), (-6.636, 3.121, 0.5307), (-6.636, 1.383, 0.5307), (-6.237, 3.211, 0.5307), (-6.636, 1.383, 0.6076), (-6.237, 1.383, -0.6227), (-6.636, 1.383, -0.6227), (-6.237, 1.383, 0.6076), (-6.237, 1.294, 0.5307), (-6.636, 3.211, 0.5307), (-6.636, 1.294, 0.5307), (-6.237, 3.121, 0.5307), (-6.473, 2.257, -0.5605), (-6.473, 1.385, -0.5605), (-6.524, 1.385, -0.5605), (-6.524, 2.257, -0.5605), (-6.473, 2.257, 0.5484), (-6.473, 1.385, 0.5484), (-6.524, 1.385, 0.5484), (-6.524, 2.257, 0.5484), (-6.473, 2.167, 0.5484), (-6.473, 2.167, -0.5605), (-6.524, 2.167, 0.5484), (-6.524, 2.167, -0.5605), (-6.473, 1.385, -0.4806), (-6.473, 2.257, -0.4806), (-6.524, 1.385, -0.4806), (-6.524, 2.257, -0.4806), (-6.473, 2.167, -0.4806), (-6.524, 2.167, -0.4806), (-6.524, 1.474, -0.4806), (-6.473, 1.474, -0.4806), (-6.473, 1.474, 0.4715), (-6.524, 2.167, 0.4715), (-6.524, 1.474, 0.4715), (-6.473, 2.257, 0.4715), (-6.524, 1.474, 0.5484), (-6.473, 1.474, -0.5605), (-6.524, 1.474, -0.5605), (-6.473, 1.474, 0.5484), (-6.473, 1.385, 0.4715), (-6.524, 2.257, 0.4715), (-6.524, 1.385, 0.4715), (-6.473, 2.167, 0.4715), (-6.505, 2.211, 0.3848), (-6.505, 1.44, 0.3848), (-6.517, 1.44, 0.3895), (-6.517, 2.211, 0.3895), (-6.482, 2.211, 0.4539), (-6.482, 1.44, 0.4539), (-6.495, 1.44, 0.4586), (-6.495, 2.211, 0.4586), (-6.505, 2.211, 0.3047), (-6.505, 1.44, 0.3047), (-6.517, 1.44, 0.3094), (-6.517, 2.211, 0.3094), (-6.482, 2.211, 0.3738), (-6.482, 1.44, 0.3738), (-6.495, 1.44, 0.3785), (-6.495, 2.211, 0.3785), (-6.505, 2.211, 0.2246), (-6.505, 1.44, 0.2246), (-6.517, 1.44, 0.2293), (-6.517, 2.211, 0.2293), (-6.482, 2.211, 0.2937), (-6.482, 1.44, 0.2937), (-6.495, 1.44, 0.2984), (-6.495, 2.211, 0.2984), (-6.504, 2.211, 0.1332), (-6.504, 1.44, 0.1332), (-6.516, 1.44, 0.1379), (-6.516, 2.211, 0.1379), (-6.481, 2.211, 0.2023), (-6.481, 1.44, 0.2023), (-6.494, 1.44, 0.207), (-6.494, 2.211, 0.207), (-6.505, 2.211, 0.04777), (-6.505, 1.44, 0.04777), (-6.518, 1.44, 0.05247), (-6.518, 2.211, 0.05247), (-6.482, 2.211, 0.1169), (-6.482, 1.44, 0.1169), (-6.495, 1.44, 0.1216), (-6.495, 2.211, 0.1216), (-6.505, 2.211, -0.03237), (-6.505, 1.44, -0.03237), (-6.518, 1.44, -0.02767), (-6.518, 2.211, -0.02767), (-6.482, 2.211, 0.03674), (-6.482, 1.44, 0.03674), (-6.495, 1.44, 0.04144), (-6.495, 2.211, 0.04144), (-6.505, 2.211, -0.1125), (-6.505, 1.44, -0.1125), (-6.518, 1.44, -0.1078), (-6.518, 2.211, -0.1078), (-6.482, 2.211, -0.0434), (-6.482, 1.44, -0.0434), (-6.495, 1.44, -0.0387), (-6.495, 2.211, -0.0387), (-6.504, 2.211, -0.2039), (-6.504, 1.44, -0.2039), (-6.517, 1.44, -0.1992), (-6.517, 2.211, -0.1992), (-6.482, 2.211, -0.1348), (-6.482, 1.44, -0.1348), (-6.494, 1.44, -0.1301), (-6.494, 2.211, -0.1301), (-6.505, 2.211, -0.2973), (-6.505, 1.44, -0.2973), (-6.518, 1.44, -0.2926), (-6.518, 2.211, -0.2926), (-6.482, 2.211, -0.2282), (-6.482, 1.44, -0.2282), (-6.495, 1.44, -0.2235), (-6.495, 2.211, -0.2235), (-6.505, 2.211, -0.3782), (-6.505, 1.44, -0.3782), (-6.518, 1.44, -0.3735), (-6.518, 2.211, -0.3735), (-6.482, 2.211, -0.3091), (-6.482, 1.44, -0.3091), (-6.495, 1.44, -0.3044), (-6.495, 2.211, -0.3044), (-6.505, 2.211, -0.4672), (-6.505, 1.44, -0.4672), (-6.518, 1.44, -0.4625), (-6.518, 2.211, -0.4625), (-6.482, 2.211, -0.3981), (-6.482, 1.44, -0.3981), (-6.495, 1.44, -0.3934), (-6.495, 2.211, -0.3934), (-6.473, 3.135, -0.5605), (-6.473, 2.263, -0.5605), (-6.524, 2.263, -0.5605), (-6.524, 3.135, -0.5605), (-6.473, 3.135, 0.5484), (-6.473, 2.263, 0.5484), (-6.524, 2.263, 0.5484), (-6.524, 3.135, 0.5484), (-6.473, 3.045, 0.5484), (-6.473, 3.045, -0.5605), (-6.524, 3.045, 0.5484), (-6.524, 3.045, -0.5605), (-6.473, 2.263, -0.4806), (-6.473, 3.135, -0.4806), (-6.524, 2.263, -0.4806), (-6.524, 3.135, -0.4806), (-6.473, 3.045, -0.4806), (-6.524, 3.045, -0.4806), (-6.524, 2.353, -0.4806), (-6.473, 2.353, -0.4806), (-6.473, 2.353, 0.4715), (-6.524, 3.045, 0.4715), (-6.524, 2.353, 0.4715), (-6.473, 3.135, 0.4715), (-6.524, 2.353, 0.5484), (-6.473, 2.353, -0.5605), (-6.524, 2.353, -0.5605), (-6.473, 2.353, 0.5484), (-6.473, 2.263, 0.4715), (-6.524, 3.135, 0.4715), (-6.524, 2.263, 0.4715), (-6.473, 3.045, 0.4715), (-6.505, 3.089, 0.3848), (-6.505, 2.318, 0.3848), (-6.517, 2.318, 0.3895), (-6.517, 3.089, 0.3895), (-6.482, 3.089, 0.4539), (-6.482, 2.318, 0.4539), (-6.495, 2.318, 0.4586), (-6.495, 3.089, 0.4586), (-6.505, 3.089, 0.3047), (-6.505, 2.318, 0.3047), (-6.517, 2.318, 0.3094), (-6.517, 3.089, 0.3094), (-6.482, 3.089, 0.3738), (-6.482, 2.318, 0.3738), (-6.495, 2.318, 0.3785), (-6.495, 3.089, 0.3785), (-6.505, 3.089, 0.2246), (-6.505, 2.318, 0.2246), (-6.517, 2.318, 0.2293), (-6.517, 3.089, 0.2293), (-6.482, 3.089, 0.2937), (-6.482, 2.318, 0.2937), (-6.495, 2.318, 0.2984), (-6.495, 3.089, 0.2984), (-6.504, 3.089, 0.1332), (-6.504, 2.318, 0.1332), (-6.516, 2.318, 0.1379), (-6.516, 3.089, 0.1379), (-6.481, 3.089, 0.2023), (-6.481, 2.318, 0.2023), (-6.494, 2.318, 0.207), (-6.494, 3.089, 0.207), (-6.505, 3.089, 0.04777), (-6.505, 2.318, 0.04777), (-6.518, 2.318, 0.05247), (-6.518, 3.089, 0.05247), (-6.482, 3.089, 0.1169), (-6.482, 2.318, 0.1169), (-6.495, 2.318, 0.1216), (-6.495, 3.089, 0.1216), (-6.505, 3.089, -0.03237), (-6.505, 2.318, -0.03237), (-6.518, 2.318, -0.02767), (-6.518, 3.089, -0.02767), (-6.482, 3.089, 0.03674), (-6.482, 2.318, 0.03674), (-6.495, 2.318, 0.04144), (-6.495, 3.089, 0.04144), (-6.505, 3.089, -0.1125), (-6.505, 2.318, -0.1125), (-6.518, 2.318, -0.1078), (-6.518, 3.089, -0.1078), (-6.482, 3.089, -0.0434), (-6.482, 2.318, -0.0434), (-6.495, 2.318, -0.0387), (-6.495, 3.089, -0.0387), (-6.504, 3.089, -0.2039), (-6.504, 2.318, -0.2039), (-6.517, 2.318, -0.1992), (-6.517, 3.089, -0.1992), (-6.482, 3.089, -0.1348), (-6.482, 2.318, -0.1348), (-6.494, 2.318, -0.1301), (-6.494, 3.089, -0.1301), (-6.505, 3.089, -0.2973), (-6.505, 2.318, -0.2973), (-6.518, 2.318, -0.2926), (-6.518, 3.089, -0.2926), (-6.482, 3.089, -0.2282), (-6.482, 2.318, -0.2282), (-6.495, 2.318, -0.2235), (-6.495, 3.089, -0.2235), (-6.505, 3.089, -0.3782), (-6.505, 2.318, -0.3782), (-6.518, 2.318, -0.3735), (-6.518, 3.089, -0.3735), (-6.482, 3.089, -0.3091), (-6.482, 2.318, -0.3091), (-6.495, 2.318, -0.3044), (-6.495, 3.089, -0.3044), (-6.505, 3.089, -0.4672), (-6.505, 2.318, -0.4672), (-6.518, 2.318, -0.4625), (-6.518, 3.089, -0.4625), (-6.482, 3.089, -0.3981), (-6.482, 2.318, -0.3981), (-6.495, 2.318, -0.3934), (-6.495, 3.089, -0.3934), (-6.237, 0.9487, -0.6227), (-6.237, -0.9682, -0.6227), (-6.636, -0.9682, -0.6227), (-6.636, 0.9487, -0.6227), (-6.237, 0.9487, 0.6076), (-6.237, -0.9682, 0.6076), (-6.636, -0.9682, 0.6076), (-6.636, 0.9487, 0.6076), (-6.237, 0.8591, 0.6076), (-6.237, 0.8591, -0.6227), (-6.636, 0.8591, 0.6076), (-6.636, 0.8591, -0.6227), (-6.237, -0.9682, -0.5427), (-6.237, 0.9487, -0.5427), (-6.636, -0.9682, -0.5427), (-6.636, 0.9487, -0.5427), (-6.237, 0.8591, -0.5427), (-6.636, 0.8591, -0.5427), (-6.636, -0.879, -0.5427), (-6.237, -0.879, -0.5427), (-6.237, -0.879, 0.5307), (-6.636, 0.8591, 0.5307), (-6.636, -0.879, 0.5307), (-6.237, 0.9487, 0.5307), (-6.636, -0.879, 0.6076), (-6.237, -0.879, -0.6227), (-6.636, -0.879, -0.6227), (-6.237, -0.879, 0.6076), (-6.237, -0.9682, 0.5307), (-6.636, 0.9487, 0.5307), (-6.636, -0.9682, 0.5307), (-6.237, 0.8591, 0.5307), (-6.473, -0.005322, -0.5605), (-6.473, -0.877, -0.5605), (-6.524, -0.877, -0.5605), (-6.524, -0.005322, -0.5605), (-6.473, -0.005322, 0.5484), (-6.473, -0.877, 0.5484), (-6.524, -0.877, 0.5484), (-6.524, -0.005322, 0.5484), (-6.473, -0.09498, 0.5484), (-6.473, -0.09498, -0.5605), (-6.524, -0.09498, 0.5484), (-6.524, -0.09498, -0.5605), (-6.473, -0.877, -0.4806), (-6.473, -0.005322, -0.4806), (-6.524, -0.877, -0.4806), (-6.524, -0.005322, -0.4806), (-6.473, -0.09498, -0.4806), (-6.524, -0.09498, -0.4806), (-6.524, -0.7878, -0.4806), (-6.473, -0.7878, -0.4806), (-6.473, -0.7878, 0.4715), (-6.524, -0.09498, 0.4715), (-6.524, -0.7878, 0.4715), (-6.473, -0.005322, 0.4715), (-6.524, -0.7878, 0.5484), (-6.473, -0.7878, -0.5605), (-6.524, -0.7878, -0.5605), (-6.473, -0.7878, 0.5484), (-6.473, -0.877, 0.4715), (-6.524, -0.005322, 0.4715), (-6.524, -0.877, 0.4715), (-6.473, -0.09498, 0.4715), (-6.505, -0.05123, 0.3848), (-6.505, -0.8221, 0.3848), (-6.517, -0.8221, 0.3895), (-6.517, -0.05123, 0.3895), (-6.482, -0.05123, 0.4539), (-6.482, -0.8221, 0.4539), (-6.495, -0.8221, 0.4586), (-6.495, -0.05123, 0.4586), (-6.505, -0.05123, 0.3047), (-6.505, -0.8221, 0.3047), (-6.517, -0.8221, 0.3094), (-6.517, -0.05123, 0.3094), (-6.482, -0.05123, 0.3738), (-6.482, -0.8221, 0.3738), (-6.495, -0.8221, 0.3785), (-6.495, -0.05123, 0.3785), (-6.505, -0.05123, 0.2246), (-6.505, -0.8221, 0.2246), (-6.517, -0.8221, 0.2293), (-6.517, -0.05123, 0.2293), (-6.482, -0.05123, 0.2937), (-6.482, -0.8221, 0.2937), (-6.495, -0.8221, 0.2984), (-6.495, -0.05123, 0.2984), (-6.504, -0.05123, 0.1332), (-6.504, -0.8221, 0.1332), (-6.516, -0.8221, 0.1379), (-6.516, -0.05123, 0.1379), (-6.481, -0.05123, 0.2023), (-6.481, -0.8221, 0.2023), (-6.494, -0.8221, 0.207), (-6.494, -0.05123, 0.207), (-6.505, -0.05123, 0.04777), (-6.505, -0.8221, 0.04777), (-6.518, -0.8221, 0.05247), (-6.518, -0.05123, 0.05247), (-6.482, -0.05123, 0.1169), (-6.482, -0.8221, 0.1169), (-6.495, -0.8221, 0.1216), (-6.495, -0.05123, 0.1216), (-6.505, -0.05123, -0.03237), (-6.505, -0.8221, -0.03237), (-6.518, -0.8221, -0.02767), (-6.518, -0.05123, -0.02767), (-6.482, -0.05123, 0.03674), (-6.482, -0.8221, 0.03674), (-6.495, -0.8221, 0.04144), (-6.495, -0.05123, 0.04144), (-6.505, -0.05123, -0.1125), (-6.505, -0.8221, -0.1125), (-6.518, -0.8221, -0.1078), (-6.518, -0.05123, -0.1078), (-6.482, -0.05123, -0.0434), (-6.482, -0.8221, -0.0434), (-6.495, -0.8221, -0.0387), (-6.495, -0.05123, -0.0387), (-6.504, -0.05123, -0.2039), (-6.504, -0.8221, -0.2039), (-6.517, -0.8221, -0.1992), (-6.517, -0.05123, -0.1992), (-6.482, -0.05123, -0.1348), (-6.482, -0.8221, -0.1348), (-6.494, -0.8221, -0.1301), (-6.494, -0.05123, -0.1301), (-6.505, -0.05123, -0.2973), (-6.505, -0.8221, -0.2973), (-6.518, -0.8221, -0.2926), (-6.518, -0.05123, -0.2926), (-6.482, -0.05123, -0.2282), (-6.482, -0.8221, -0.2282), (-6.495, -0.8221, -0.2235), (-6.495, -0.05123, -0.2235), (-6.505, -0.05123, -0.3782), (-6.505, -0.8221, -0.3782), (-6.518, -0.8221, -0.3735), (-6.518, -0.05123, -0.3735), (-6.482, -0.05123, -0.3091), (-6.482, -0.8221, -0.3091), (-6.495, -0.8221, -0.3044), (-6.495, -0.05123, -0.3044), (-6.505, -0.05123, -0.4672), (-6.505, -0.8221, -0.4672), (-6.518, -0.8221, -0.4625), (-6.518, -0.05123, -0.4625), (-6.482, -0.05123, -0.3981), (-6.482, -0.8221, -0.3981), (-6.495, -0.8221, -0.3934), (-6.495, -0.05123, -0.3934), (-6.473, 0.8729, -0.5605), (-6.473, 0.001294, -0.5605), (-6.524, 0.001294, -0.5605), (-6.524, 0.8729, -0.5605), (-6.473, 0.8729, 0.5484), (-6.473, 0.001294, 0.5484), (-6.524, 0.001294, 0.5484), (-6.524, 0.8729, 0.5484), (-6.473, 0.7833, 0.5484), (-6.473, 0.7833, -0.5605), (-6.524, 0.7833, 0.5484), (-6.524, 0.7833, -0.5605), (-6.473, 0.001294, -0.4806), (-6.473, 0.8729, -0.4806), (-6.524, 0.001294, -0.4806), (-6.524, 0.8729, -0.4806), (-6.473, 0.7833, -0.4806), (-6.524, 0.7833, -0.4806), (-6.524, 0.0905, -0.4806), (-6.473, 0.0905, -0.4806), (-6.473, 0.0905, 0.4715), (-6.524, 0.7833, 0.4715), (-6.524, 0.0905, 0.4715), (-6.473, 0.8729, 0.4715), (-6.524, 0.0905, 0.5484), (-6.473, 0.0905, -0.5605), (-6.524, 0.0905, -0.5605), (-6.473, 0.0905, 0.5484), (-6.473, 0.001294, 0.4715), (-6.524, 0.8729, 0.4715), (-6.524, 0.001294, 0.4715), (-6.473, 0.7833, 0.4715), (-6.505, 0.827, 0.3848), (-6.505, 0.05614, 0.3848), (-6.517, 0.05614, 0.3895), (-6.517, 0.827, 0.3895), (-6.482, 0.827, 0.4539), (-6.482, 0.05614, 0.4539), (-6.495, 0.05614, 0.4586), (-6.495, 0.827, 0.4586), (-6.505, 0.827, 0.3047), (-6.505, 0.05614, 0.3047), (-6.517, 0.05614, 0.3094), (-6.517, 0.827, 0.3094), (-6.482, 0.827, 0.3738), (-6.482, 0.05614, 0.3738), (-6.495, 0.05614, 0.3785), (-6.495, 0.827, 0.3785), (-6.505, 0.827, 0.2246), (-6.505, 0.05614, 0.2246), (-6.517, 0.05614, 0.2293), (-6.517, 0.827, 0.2293), (-6.482, 0.827, 0.2937), (-6.482, 0.05614, 0.2937), (-6.495, 0.05614, 0.2984), (-6.495, 0.827, 0.2984), (-6.504, 0.827, 0.1332), (-6.504, 0.05614, 0.1332), (-6.516, 0.05614, 0.1379), (-6.516, 0.827, 0.1379), (-6.481, 0.827, 0.2023), (-6.481, 0.05614, 0.2023), (-6.494, 0.05614, 0.207), (-6.494, 0.827, 0.207), (-6.505, 0.827, 0.04777), (-6.505, 0.05614, 0.04777), (-6.518, 0.05614, 0.05247), (-6.518, 0.827, 0.05247), (-6.482, 0.827, 0.1169), (-6.482, 0.05614, 0.1169), (-6.495, 0.05614, 0.1216), (-6.495, 0.827, 0.1216), (-6.505, 0.827, -0.03237), (-6.505, 0.05614, -0.03237), (-6.518, 0.05614, -0.02767), (-6.518, 0.827, -0.02767), (-6.482, 0.827, 0.03674), (-6.482, 0.05614, 0.03674), (-6.495, 0.05614, 0.04144), (-6.495, 0.827, 0.04144), (-6.505, 0.827, -0.1125), (-6.505, 0.05614, -0.1125), (-6.518, 0.05614, -0.1078), (-6.518, 0.827, -0.1078), (-6.482, 0.827, -0.0434), (-6.482, 0.05614, -0.0434), (-6.495, 0.05614, -0.0387), (-6.495, 0.827, -0.0387), (-6.504, 0.827, -0.2039), (-6.504, 0.05614, -0.2039), (-6.517, 0.05614, -0.1992), (-6.517, 0.827, -0.1992), (-6.482, 0.827, -0.1348), (-6.482, 0.05614, -0.1348), (-6.494, 0.05614, -0.1301), (-6.494, 0.827, -0.1301), (-6.505, 0.827, -0.2973), (-6.505, 0.05614, -0.2973), (-6.518, 0.05614, -0.2926), (-6.518, 0.827, -0.2926), (-6.482, 0.827, -0.2282), (-6.482, 0.05614, -0.2282), (-6.495, 0.05614, -0.2235), (-6.495, 0.827, -0.2235), (-6.505, 0.827, -0.3782), (-6.505, 0.05614, -0.3782), (-6.518, 0.05614, -0.3735), (-6.518, 0.827, -0.3735), (-6.482, 0.827, -0.3091), (-6.482, 0.05614, -0.3091), (-6.495, 0.05614, -0.3044), (-6.495, 0.827, -0.3044), (-6.505, 0.827, -0.4672), (-6.505, 0.05614, -0.4672), (-6.518, 0.05614, -0.4625), (-6.518, 0.827, -0.4625), (-6.482, 0.827, -0.3981), (-6.482, 0.05614, -0.3981), (-6.495, 0.05614, -0.3934), (-6.495, 0.827, -0.3934)], [], [(19, 12, 1, 25), (12, 14, 2, 1), (17, 15, 3, 11), (15, 13, 0, 3), (25, 1, 2, 26), (24, 6, 5, 27), (13, 16, 9, 0), (18, 17, 11, 26), (0, 9, 11, 3), (7, 10, 8, 4), (14, 18, 26, 2), (20, 28, 12, 19), (20, 22, 21, 31), (10, 24, 27, 8), (28, 30, 14, 12), (9, 25, 26, 11), (22, 20, 19, 18), (16, 19, 25, 9), (23, 31, 16, 13), (29, 23, 13, 15), (21, 29, 15, 17), (30, 22, 18, 14), (10, 7, 29, 21), (27, 5, 28, 20), (6, 24, 22, 30), (16, 17, 18, 19), (4, 8, 31, 23), (8, 27, 20, 31), (5, 6, 30, 28), (24, 10, 21, 22), (7, 4, 23, 29), (31, 21, 17, 16), (51, 44, 33, 57), (44, 46, 34, 33), (49, 47, 35, 43), (47, 45, 32, 35), (57, 33, 34, 58), (56, 38, 37, 59), (45, 48, 41, 32), (50, 49, 43, 58), (32, 41, 43, 35), (39, 42, 40, 36), (46, 50, 58, 34), (52, 60, 44, 51), (52, 54, 53, 63), (42, 56, 59, 40), (60, 62, 46, 44), (41, 57, 58, 43), (54, 52, 51, 50), (48, 51, 57, 41), (55, 63, 48, 45), (61, 55, 45, 47), (53, 61, 47, 49), (62, 54, 50, 46), (42, 39, 61, 53), (59, 37, 60, 52), (38, 56, 54, 62), (48, 49, 50, 51), (36, 40, 63, 55), (40, 59, 52, 63), (37, 38, 62, 60), (56, 42, 53, 54), (39, 36, 55, 61), (63, 53, 49, 48), (68, 69, 65, 64), (69, 70, 66, 65), (70, 71, 67, 66), (71, 68, 64, 67), (64, 65, 66, 67), (71, 70, 69, 68), (76, 77, 73, 72), (77, 78, 74, 73), (78, 79, 75, 74), (79, 76, 72, 75), (72, 73, 74, 75), (79, 78, 77, 76), (84, 85, 81, 80), (85, 86, 82, 81), (86, 87, 83, 82), (87, 84, 80, 83), (80, 81, 82, 83), (87, 86, 85, 84), (92, 93, 89, 88), (93, 94, 90, 89), (94, 95, 91, 90), (95, 92, 88, 91), (88, 89, 90, 91), (95, 94, 93, 92), (100, 101, 97, 96), (101, 102, 98, 97), (102, 103, 99, 98), (103, 100, 96, 99), (96, 97, 98, 99), (103, 102, 101, 100), (108, 109, 105, 104), (109, 110, 106, 105), (110, 111, 107, 106), (111, 108, 104, 107), (104, 105, 106, 107), (111, 110, 109, 108), (116, 117, 113, 112), (117, 118, 114, 113), (118, 119, 115, 114), (119, 116, 112, 115), (112, 113, 114, 115), (119, 118, 117, 116), (124, 125, 121, 120), (125, 126, 122, 121), (126, 127, 123, 122), (127, 124, 120, 123), (120, 121, 122, 123), (127, 126, 125, 124), (132, 133, 129, 128), (133, 134, 130, 129), (134, 135, 131, 130), (135, 132, 128, 131), (128, 129, 130, 131), (135, 134, 133, 132), (140, 141, 137, 136), (141, 142, 138, 137), (142, 143, 139, 138), (143, 140, 136, 139), (136, 137, 138, 139), (143, 142, 141, 140), (148, 149, 145, 144), (149, 150, 146, 145), (150, 151, 147, 146), (151, 148, 144, 147), (144, 145, 146, 147), (151, 150, 149, 148), (171, 164, 153, 177), (164, 166, 154, 153), (169, 167, 155, 163), (167, 165, 152, 155), (177, 153, 154, 178), (176, 158, 157, 179), (165, 168, 161, 152), (170, 169, 163, 178), (152, 161, 163, 155), (159, 162, 160, 156), (166, 170, 178, 154), (172, 180, 164, 171), (172, 174, 173, 183), (162, 176, 179, 160), (180, 182, 166, 164), (161, 177, 178, 163), (174, 172, 171, 170), (168, 171, 177, 161), (175, 183, 168, 165), (181, 175, 165, 167), (173, 181, 167, 169), (182, 174, 170, 166), (162, 159, 181, 173), (179, 157, 180, 172), (158, 176, 174, 182), (168, 169, 170, 171), (156, 160, 183, 175), (160, 179, 172, 183), (157, 158, 182, 180), (176, 162, 173, 174), (159, 156, 175, 181), (183, 173, 169, 168), (188, 189, 185, 184), (189, 190, 186, 185), (190, 191, 187, 186), (191, 188, 184, 187), (184, 185, 186, 187), (191, 190, 189, 188), (196, 197, 193, 192), (197, 198, 194, 193), (198, 199, 195, 194), (199, 196, 192, 195), (192, 193, 194, 195), (199, 198, 197, 196), (204, 205, 201, 200), (205, 206, 202, 201), (206, 207, 203, 202), (207, 204, 200, 203), (200, 201, 202, 203), (207, 206, 205, 204), (212, 213, 209, 208), (213, 214, 210, 209), (214, 215, 211, 210), (215, 212, 208, 211), (208, 209, 210, 211), (215, 214, 213, 212), (220, 221, 217, 216), (221, 222, 218, 217), (222, 223, 219, 218), (223, 220, 216, 219), (216, 217, 218, 219), (223, 222, 221, 220), (228, 229, 225, 224), (229, 230, 226, 225), (230, 231, 227, 226), (231, 228, 224, 227), (224, 225, 226, 227), (231, 230, 229, 228), (236, 237, 233, 232), (237, 238, 234, 233), (238, 239, 235, 234), (239, 236, 232, 235), (232, 233, 234, 235), (239, 238, 237, 236), (244, 245, 241, 240), (245, 246, 242, 241), (246, 247, 243, 242), (247, 244, 240, 243), (240, 241, 242, 243), (247, 246, 245, 244), (252, 253, 249, 248), (253, 254, 250, 249), (254, 255, 251, 250), (255, 252, 248, 251), (248, 249, 250, 251), (255, 254, 253, 252), (260, 261, 257, 256), (261, 262, 258, 257), (262, 263, 259, 258), (263, 260, 256, 259), (256, 257, 258, 259), (263, 262, 261, 260), (268, 269, 265, 264), (269, 270, 266, 265), (270, 271, 267, 266), (271, 268, 264, 267), (264, 265, 266, 267), (271, 270, 269, 268), (291, 284, 273, 297), (284, 286, 274, 273), (289, 287, 275, 283), (287, 285, 272, 275), (297, 273, 274, 298), (296, 278, 277, 299), (285, 288, 281, 272), (290, 289, 283, 298), (272, 281, 283, 275), (279, 282, 280, 276), (286, 290, 298, 274), (292, 300, 284, 291), (292, 294, 293, 303), (282, 296, 299, 280), (300, 302, 286, 284), (281, 297, 298, 283), (294, 292, 291, 290), (288, 291, 297, 281), (295, 303, 288, 285), (301, 295, 285, 287), (293, 301, 287, 289), (302, 294, 290, 286), (282, 279, 301, 293), (299, 277, 300, 292), (278, 296, 294, 302), (288, 289, 290, 291), (276, 280, 303, 295), (280, 299, 292, 303), (277, 278, 302, 300), (296, 282, 293, 294), (279, 276, 295, 301), (303, 293, 289, 288), (323, 316, 305, 329), (316, 318, 306, 305), (321, 319, 307, 315), (319, 317, 304, 307), (329, 305, 306, 330), (328, 310, 309, 331), (317, 320, 313, 304), (322, 321, 315, 330), (304, 313, 315, 307), (311, 314, 312, 308), (318, 322, 330, 306), (324, 332, 316, 323), (324, 326, 325, 335), (314, 328, 331, 312), (332, 334, 318, 316), (313, 329, 330, 315), (326, 324, 323, 322), (320, 323, 329, 313), (327, 335, 320, 317), (333, 327, 317, 319), (325, 333, 319, 321), (334, 326, 322, 318), (314, 311, 333, 325), (331, 309, 332, 324), (310, 328, 326, 334), (320, 321, 322, 323), (308, 312, 335, 327), (312, 331, 324, 335), (309, 310, 334, 332), (328, 314, 325, 326), (311, 308, 327, 333), (335, 325, 321, 320), (340, 341, 337, 336), (341, 342, 338, 337), (342, 343, 339, 338), (343, 340, 336, 339), (336, 337, 338, 339), (343, 342, 341, 340), (348, 349, 345, 344), (349, 350, 346, 345), (350, 351, 347, 346), (351, 348, 344, 347), (344, 345, 346, 347), (351, 350, 349, 348), (356, 357, 353, 352), (357, 358, 354, 353), (358, 359, 355, 354), (359, 356, 352, 355), (352, 353, 354, 355), (359, 358, 357, 356), (364, 365, 361, 360), (365, 366, 362, 361), (366, 367, 363, 362), (367, 364, 360, 363), (360, 361, 362, 363), (367, 366, 365, 364), (372, 373, 369, 368), (373, 374, 370, 369), (374, 375, 371, 370), (375, 372, 368, 371), (368, 369, 370, 371), (375, 374, 373, 372), (380, 381, 377, 376), (381, 382, 378, 377), (382, 383, 379, 378), (383, 380, 376, 379), (376, 377, 378, 379), (383, 382, 381, 380), (388, 389, 385, 384), (389, 390, 386, 385), (390, 391, 387, 386), (391, 388, 384, 387), (384, 385, 386, 387), (391, 390, 389, 388), (396, 397, 393, 392), (397, 398, 394, 393), (398, 399, 395, 394), (399, 396, 392, 395), (392, 393, 394, 395), (399, 398, 397, 396), (404, 405, 401, 400), (405, 406, 402, 401), (406, 407, 403, 402), (407, 404, 400, 403), (400, 401, 402, 403), (407, 406, 405, 404), (412, 413, 409, 408), (413, 414, 410, 409), (414, 415, 411, 410), (415, 412, 408, 411), (408, 409, 410, 411), (415, 414, 413, 412), (420, 421, 417, 416), (421, 422, 418, 417), (422, 423, 419, 418), (423, 420, 416, 419), (416, 417, 418, 419), (423, 422, 421, 420), (443, 436, 425, 449), (436, 438, 426, 425), (441, 439, 427, 435), (439, 437, 424, 427), (449, 425, 426, 450), (448, 430, 429, 451), (437, 440, 433, 424), (442, 441, 435, 450), (424, 433, 435, 427), (431, 434, 432, 428), (438, 442, 450, 426), (444, 452, 436, 443), (444, 446, 445, 455), (434, 448, 451, 432), (452, 454, 438, 436), (433, 449, 450, 435), (446, 444, 443, 442), (440, 443, 449, 433), (447, 455, 440, 437), (453, 447, 437, 439), (445, 453, 439, 441), (454, 446, 442, 438), (434, 431, 453, 445), (451, 429, 452, 444), (430, 448, 446, 454), (440, 441, 442, 443), (428, 432, 455, 447), (432, 451, 444, 455), (429, 430, 454, 452), (448, 434, 445, 446), (431, 428, 447, 453), (455, 445, 441, 440), (460, 461, 457, 456), (461, 462, 458, 457), (462, 463, 459, 458), (463, 460, 456, 459), (456, 457, 458, 459), (463, 462, 461, 460), (468, 469, 465, 464), (469, 470, 466, 465), (470, 471, 467, 466), (471, 468, 464, 467), (464, 465, 466, 467), (471, 470, 469, 468), (476, 477, 473, 472), (477, 478, 474, 473), (478, 479, 475, 474), (479, 476, 472, 475), (472, 473, 474, 475), (479, 478, 477, 476), (484, 485, 481, 480), (485, 486, 482, 481), (486, 487, 483, 482), (487, 484, 480, 483), (480, 481, 482, 483), (487, 486, 485, 484), (492, 493, 489, 488), (493, 494, 490, 489), (494, 495, 491, 490), (495, 492, 488, 491), (488, 489, 490, 491), (495, 494, 493, 492), (500, 501, 497, 496), (501, 502, 498, 497), (502, 503, 499, 498), (503, 500, 496, 499), (496, 497, 498, 499), (503, 502, 501, 500), (508, 509, 505, 504), (509, 510, 506, 505), (510, 511, 507, 506), (511, 508, 504, 507), (504, 505, 506, 507), (511, 510, 509, 508), (516, 517, 513, 512), (517, 518, 514, 513), (518, 519, 515, 514), (519, 516, 512, 515), (512, 513, 514, 515), (519, 518, 517, 516), (524, 525, 521, 520), (525, 526, 522, 521), (526, 527, 523, 522), (527, 524, 520, 523), (520, 521, 522, 523), (527, 526, 525, 524), (532, 533, 529, 528), (533, 534, 530, 529), (534, 535, 531, 530), (535, 532, 528, 531), (528, 529, 530, 531), (535, 534, 533, 532), (540, 541, 537, 536), (541, 542, 538, 537), (542, 543, 539, 538), (543, 540, 536, 539), (536, 537, 538, 539), (543, 542, 541, 540), (563, 556, 545, 569), (556, 558, 546, 545), (561, 559, 547, 555), (559, 557, 544, 547), (569, 545, 546, 570), (568, 550, 549, 571), (557, 560, 553, 544), (562, 561, 555, 570), (544, 553, 555, 547), (551, 554, 552, 548), (558, 562, 570, 546), (564, 572, 556, 563), (564, 566, 565, 575), (554, 568, 571, 552), (572, 574, 558, 556), (553, 569, 570, 555), (566, 564, 563, 562), (560, 563, 569, 553), (567, 575, 560, 557), (573, 567, 557, 559), (565, 573, 559, 561), (574, 566, 562, 558), (554, 551, 573, 565), (571, 549, 572, 564), (550, 568, 566, 574), (560, 561, 562, 563), (548, 552, 575, 567), (552, 571, 564, 575), (549, 550, 574, 572), (568, 554, 565, 566), (551, 548, 567, 573), (575, 565, 561, 560), (595, 588, 577, 601), (588, 590, 578, 577), (593, 591, 579, 587), (591, 589, 576, 579), (601, 577, 578, 602), (600, 582, 581, 603), (589, 592, 585, 576), (594, 593, 587, 602), (576, 585, 587, 579), (583, 586, 584, 580), (590, 594, 602, 578), (596, 604, 588, 595), (596, 598, 597, 607), (586, 600, 603, 584), (604, 606, 590, 588), (585, 601, 602, 587), (598, 596, 595, 594), (592, 595, 601, 585), (599, 607, 592, 589), (605, 599, 589, 591), (597, 605, 591, 593), (606, 598, 594, 590), (586, 583, 605, 597), (603, 581, 604, 596), (582, 600, 598, 606), (592, 593, 594, 595), (580, 584, 607, 599), (584, 603, 596, 607), (581, 582, 606, 604), (600, 586, 597, 598), (583, 580, 599, 605), (607, 597, 593, 592), (612, 613, 609, 608), (613, 614, 610, 609), (614, 615, 611, 610), (615, 612, 608, 611), (608, 609, 610, 611), (615, 614, 613, 612), (620, 621, 617, 616), (621, 622, 618, 617), (622, 623, 619, 618), (623, 620, 616, 619), (616, 617, 618, 619), (623, 622, 621, 620), (628, 629, 625, 624), (629, 630, 626, 625), (630, 631, 627, 626), (631, 628, 624, 627), (624, 625, 626, 627), (631, 630, 629, 628), (636, 637, 633, 632), (637, 638, 634, 633), (638, 639, 635, 634), (639, 636, 632, 635), (632, 633, 634, 635), (639, 638, 637, 636), (644, 645, 641, 640), (645, 646, 642, 641), (646, 647, 643, 642), (647, 644, 640, 643), (640, 641, 642, 643), (647, 646, 645, 644), (652, 653, 649, 648), (653, 654, 650, 649), (654, 655, 651, 650), (655, 652, 648, 651), (648, 649, 650, 651), (655, 654, 653, 652), (660, 661, 657, 656), (661, 662, 658, 657), (662, 663, 659, 658), (663, 660, 656, 659), (656, 657, 658, 659), (663, 662, 661, 660), (668, 669, 665, 664), (669, 670, 666, 665), (670, 671, 667, 666), (671, 668, 664, 667), (664, 665, 666, 667), (671, 670, 669, 668), (676, 677, 673, 672), (677, 678, 674, 673), (678, 679, 675, 674), (679, 676, 672, 675), (672, 673, 674, 675), (679, 678, 677, 676), (684, 685, 681, 680), (685, 686, 682, 681), (686, 687, 683, 682), (687, 684, 680, 683), (680, 681, 682, 683), (687, 686, 685, 684), (692, 693, 689, 688), (693, 694, 690, 689), (694, 695, 691, 690), (695, 692, 688, 691), (688, 689, 690, 691), (695, 694, 693, 692), (715, 708, 697, 721), (708, 710, 698, 697), (713, 711, 699, 707), (711, 709, 696, 699), (721, 697, 698, 722), (720, 702, 701, 723), (709, 712, 705, 696), (714, 713, 707, 722), (696, 705, 707, 699), (703, 706, 704, 700), (710, 714, 722, 698), (716, 724, 708, 715), (716, 718, 717, 727), (706, 720, 723, 704), (724, 726, 710, 708), (705, 721, 722, 707), (718, 716, 715, 714), (712, 715, 721, 705), (719, 727, 712, 709), (725, 719, 709, 711), (717, 725, 711, 713), (726, 718, 714, 710), (706, 703, 725, 717), (723, 701, 724, 716), (702, 720, 718, 726), (712, 713, 714, 715), (700, 704, 727, 719), (704, 723, 716, 727), (701, 702, 726, 724), (720, 706, 717, 718), (703, 700, 719, 725), (727, 717, 713, 712), (732, 733, 729, 728), (733, 734, 730, 729), (734, 735, 731, 730), (735, 732, 728, 731), (728, 729, 730, 731), (735, 734, 733, 732), (740, 741, 737, 736), (741, 742, 738, 737), (742, 743, 739, 738), (743, 740, 736, 739), (736, 737, 738, 739), (743, 742, 741, 740), (748, 749, 745, 744), (749, 750, 746, 745), (750, 751, 747, 746), (751, 748, 744, 747), (744, 745, 746, 747), (751, 750, 749, 748), (756, 757, 753, 752), (757, 758, 754, 753), (758, 759, 755, 754), (759, 756, 752, 755), (752, 753, 754, 755), (759, 758, 757, 756), (764, 765, 761, 760), (765, 766, 762, 761), (766, 767, 763, 762), (767, 764, 760, 763), (760, 761, 762, 763), (767, 766, 765, 764), (772, 773, 769, 768), (773, 774, 770, 769), (774, 775, 771, 770), (775, 772, 768, 771), (768, 769, 770, 771), (775, 774, 773, 772), (780, 781, 777, 776), (781, 782, 778, 777), (782, 783, 779, 778), (783, 780, 776, 779), (776, 777, 778, 779), (783, 782, 781, 780), (788, 789, 785, 784), (789, 790, 786, 785), (790, 791, 787, 786), (791, 788, 784, 787), (784, 785, 786, 787), (791, 790, 789, 788), (796, 797, 793, 792), (797, 798, 794, 793), (798, 799, 795, 794), (799, 796, 792, 795), (792, 793, 794, 795), (799, 798, 797, 796), (804, 805, 801, 800), (805, 806, 802, 801), (806, 807, 803, 802), (807, 804, 800, 803), (800, 801, 802, 803), (807, 806, 805, 804), (812, 813, 809, 808), (813, 814, 810, 809), (814, 815, 811, 810), (815, 812, 808, 811), (808, 809, 810, 811), (815, 814, 813, 812), (835, 828, 817, 841), (828, 830, 818, 817), (833, 831, 819, 827), (831, 829, 816, 819), (841, 817, 818, 842), (840, 822, 821, 843), (829, 832, 825, 816), (834, 833, 827, 842), (816, 825, 827, 819), (823, 826, 824, 820), (830, 834, 842, 818), (836, 844, 828, 835), (836, 838, 837, 847), (826, 840, 843, 824), (844, 846, 830, 828), (825, 841, 842, 827), (838, 836, 835, 834), (832, 835, 841, 825), (839, 847, 832, 829), (845, 839, 829, 831), (837, 845, 831, 833), (846, 838, 834, 830), (826, 823, 845, 837), (843, 821, 844, 836), (822, 840, 838, 846), (832, 833, 834, 835), (820, 824, 847, 839), (824, 843, 836, 847), (821, 822, 846, 844), (840, 826, 837, 838), (823, 820, 839, 845), (847, 837, 833, 832), (867, 860, 849, 873), (860, 862, 850, 849), (865, 863, 851, 859), (863, 861, 848, 851), (873, 849, 850, 874), (872, 854, 853, 875), (861, 864, 857, 848), (866, 865, 859, 874), (848, 857, 859, 851), (855, 858, 856, 852), (862, 866, 874, 850), (868, 876, 860, 867), (868, 870, 869, 879), (858, 872, 875, 856), (876, 878, 862, 860), (857, 873, 874, 859), (870, 868, 867, 866), (864, 867, 873, 857), (871, 879, 864, 861), (877, 871, 861, 863), (869, 877, 863, 865), (878, 870, 866, 862), (858, 855, 877, 869), (875, 853, 876, 868), (854, 872, 870, 878), (864, 865, 866, 867), (852, 856, 879, 871), (856, 875, 868, 879), (853, 854, 878, 876), (872, 858, 869, 870), (855, 852, 871, 877), (879, 869, 865, 864), (884, 885, 881, 880), (885, 886, 882, 881), (886, 887, 883, 882), (887, 884, 880, 883), (880, 881, 882, 883), (887, 886, 885, 884), (892, 893, 889, 888), (893, 894, 890, 889), (894, 895, 891, 890), (895, 892, 888, 891), (888, 889, 890, 891), (895, 894, 893, 892), (900, 901, 897, 896), (901, 902, 898, 897), (902, 903, 899, 898), (903, 900, 896, 899), (896, 897, 898, 899), (903, 902, 901, 900), (908, 909, 905, 904), (909, 910, 906, 905), (910, 911, 907, 906), (911, 908, 904, 907), (904, 905, 906, 907), (911, 910, 909, 908), (916, 917, 913, 912), (917, 918, 914, 913), (918, 919, 915, 914), (919, 916, 912, 915), (912, 913, 914, 915), (919, 918, 917, 916), (924, 925, 921, 920), (925, 926, 922, 921), (926, 927, 923, 922), (927, 924, 920, 923), (920, 921, 922, 923), (927, 926, 925, 924), (932, 933, 929, 928), (933, 934, 930, 929), (934, 935, 931, 930), (935, 932, 928, 931), (928, 929, 930, 931), (935, 934, 933, 932), (940, 941, 937, 936), (941, 942, 938, 937), (942, 943, 939, 938), (943, 940, 936, 939), (936, 937, 938, 939), (943, 942, 941, 940), (948, 949, 945, 944), (949, 950, 946, 945), (950, 951, 947, 946), (951, 948, 944, 947), (944, 945, 946, 947), (951, 950, 949, 948), (956, 957, 953, 952), (957, 958, 954, 953), (958, 959, 955, 954), (959, 956, 952, 955), (952, 953, 954, 955), (959, 958, 957, 956), (964, 965, 961, 960), (965, 966, 962, 961), (966, 967, 963, 962), (967, 964, 960, 963), (960, 961, 962, 963), (967, 966, 965, 964), (987, 980, 969, 993), (980, 982, 970, 969), (985, 983, 971, 979), (983, 981, 968, 971), (993, 969, 970, 994), (992, 974, 973, 995), (981, 984, 977, 968), (986, 985, 979, 994), (968, 977, 979, 971), (975, 978, 976, 972), (982, 986, 994, 970), (988, 996, 980, 987), (988, 990, 989, 999), (978, 992, 995, 976), (996, 998, 982, 980), (977, 993, 994, 979), (990, 988, 987, 986), (984, 987, 993, 977), (991, 999, 984, 981), (997, 991, 981, 983), (989, 997, 983, 985), (998, 990, 986, 982), (978, 975, 997, 989), (995, 973, 996, 988), (974, 992, 990, 998), (984, 985, 986, 987), (972, 976, 999, 991), (976, 995, 988, 999), (973, 974, 998, 996), (992, 978, 989, 990), (975, 972, 991, 997), (999, 989, 985, 984), (1004, 1005, 1001, 1000), (1005, 1006, 1002, 1001), (1006, 1007, 1003, 1002), (1007, 1004, 1000, 1003), (1000, 1001, 1002, 1003), (1007, 1006, 1005, 1004), (1012, 1013, 1009, 1008), (1013, 1014, 1010, 1009), (1014, 1015, 1011, 1010), (1015, 1012, 1008, 1011), (1008, 1009, 1010, 1011), (1015, 1014, 1013, 1012), (1020, 1021, 1017, 1016), (1021, 1022, 1018, 1017), (1022, 1023, 1019, 1018), (1023, 1020, 1016, 1019), (1016, 1017, 1018, 1019), (1023, 1022, 1021, 1020), (1028, 1029, 1025, 1024), (1029, 1030, 1026, 1025), (1030, 1031, 1027, 1026), (1031, 1028, 1024, 1027), (1024, 1025, 1026, 1027), (1031, 1030, 1029, 1028), (1036, 1037, 1033, 1032), (1037, 1038, 1034, 1033), (1038, 1039, 1035, 1034), (1039, 1036, 1032, 1035), (1032, 1033, 1034, 1035), (1039, 1038, 1037, 1036), (1044, 1045, 1041, 1040), (1045, 1046, 1042, 1041), (1046, 1047, 1043, 1042), (1047, 1044, 1040, 1043), (1040, 1041, 1042, 1043), (1047, 1046, 1045, 1044), (1052, 1053, 1049, 1048), (1053, 1054, 1050, 1049), (1054, 1055, 1051, 1050), (1055, 1052, 1048, 1051), (1048, 1049, 1050, 1051), (1055, 1054, 1053, 1052), (1060, 1061, 1057, 1056), (1061, 1062, 1058, 1057), (1062, 1063, 1059, 1058), (1063, 1060, 1056, 1059), (1056, 1057, 1058, 1059), (1063, 1062, 1061, 1060), (1068, 1069, 1065, 1064), (1069, 1070, 1066, 1065), (1070, 1071, 1067, 1066), (1071, 1068, 1064, 1067), (1064, 1065, 1066, 1067), (1071, 1070, 1069, 1068), (1076, 1077, 1073, 1072), (1077, 1078, 1074, 1073), (1078, 1079, 1075, 1074), (1079, 1076, 1072, 1075), (1072, 1073, 1074, 1075), (1079, 1078, 1077, 1076), (1084, 1085, 1081, 1080), (1085, 1086, 1082, 1081), (1086, 1087, 1083, 1082), (1087, 1084, 1080, 1083), (1080, 1081, 1082, 1083), (1087, 1086, 1085, 1084)])
me_cube_003.use_remesh_preserve_volume = False
me_cube_003.use_remesh_preserve_attributes = False
me_cube_003.use_mirror_vertex_groups = False
me_cube_003.update()
me_cube_002 = bpy.data.meshes.new('Cube.002')
me_cube_002.from_pydata([(-0.8505, -0.8636, -1.0), (-0.8505, 0.8636, -1.0), (0.8505, 0.8636, -1.0), (0.8505, -0.8636, -1.0), (-0.8505, -0.8636, 5.285), (-0.8505, 0.8636, 5.285), (0.8505, 0.8636, 5.285), (0.8505, -0.8636, 5.285), (-0.7456, 0.7626, -1.0), (0.7389, 0.7626, -1.0), (0.7389, 0.7626, 1.506), (-0.7456, 0.7626, 1.506), (0.7389, -0.7626, 1.506), (-0.7456, -0.7626, 1.506), (-0.7456, -0.7626, -1.0), (0.7389, -0.7626, -1.0), (0.8505, -0.5994, -1.0), (0.8505, -0.2714, 1.0), (0.8505, 0.06371, -0.1866), (0.7389, 0.06371, 1.002), (0.7389, -0.2714, 1.002), (0.8505, 0.5944, -0.1866), (0.8505, 0.06371, 1.0), (0.7389, -0.5994, -1.0), (0.8505, -0.5994, 1.0), (0.8505, -0.2714, -1.0), (0.7389, 0.5944, 1.002), (0.7389, -0.5994, 1.002), (0.8505, 0.5944, 1.0), (0.7389, -0.2714, -1.0), (0.7389, 0.5944, -0.1844), (0.7389, 0.06371, -0.1844), (-0.8505, -0.5994, 4.219), (0.8505, -0.5994, 4.219), (0.8505, 0.5944, 4.219), (-0.8505, 0.06371, 4.219), (0.8505, 0.06371, 4.219), (-0.8505, 0.5944, 4.219), (-0.8505, -0.06176, 4.219), (0.8505, -0.06176, 4.219), (0.8505, 0.5944, 3.061), (0.8505, -0.5994, 3.061), (-0.8505, -0.5994, 3.061), (0.8505, -0.06176, 3.061), (-0.8505, -0.06176, 3.061), (-0.8505, 0.5944, 3.061), (0.8505, 0.06371, 3.061), (-0.8505, 0.06371, 3.061), (0.7391, -0.5994, 4.219), (0.7391, 0.5944, 4.219), (0.7391, 0.06371, 4.219), (0.7391, -0.06176, 4.219), (0.7391, 0.5944, 3.061), (0.7391, -0.5994, 3.061), (0.7391, -0.06176, 3.061), (0.7391, 0.06371, 3.061), (-0.7448, -0.5994, 4.219), (-0.7448, 0.06371, 4.219), (-0.7448, 0.5944, 4.219), (-0.7448, -0.06176, 4.219), (-0.7448, -0.5994, 3.061), (-0.7448, -0.06176, 3.061), (-0.7448, 0.5944, 3.061), (-0.7448, 0.06371, 3.061)], [], [(20, 17, 24, 27), (10, 11, 8, 9), (18, 31, 19, 22), (22, 19, 26, 28), (6, 28, 21, 2), (30, 26, 10, 9), (28, 26, 30, 21), (31, 29, 20, 19), (22, 17, 25, 18), (29, 31, 30, 9), (18, 25, 2, 21), (5, 4, 7, 6), (5, 6, 2, 1), (4, 0, 3, 7), (15, 14, 13, 12), (12, 13, 11, 10), (8, 11, 13, 14), (21, 30, 31, 18), (20, 29, 25, 17), (23, 27, 24, 16), (43, 39, 51, 54), (38, 35, 47, 44), (36, 39, 43, 46), (36, 46, 55, 50), (33, 41, 53, 48), (49, 50, 55, 52), (40, 34, 49, 52), (34, 36, 50, 49), (46, 40, 52, 55), (57, 58, 62, 63), (38, 44, 61, 59), (37, 45, 62, 58), (45, 47, 63, 62), (42, 32, 56, 60), (47, 35, 57, 63), (35, 37, 58, 57), (28, 40, 46, 22), (40, 28, 6, 34), (22, 46, 43, 17), (19, 12, 10, 26), (12, 19, 20), (27, 12, 20), (27, 23, 15, 12), (41, 43, 54, 53), (44, 42, 60, 61), (59, 56, 32, 38), (48, 51, 39, 33), (17, 43, 41, 24), (41, 7, 3, 24), (3, 16, 24), (7, 41, 33), (7, 33, 39), (36, 6, 7, 39), (6, 36, 34), (1, 45, 37, 5), (45, 1, 47), (47, 1, 0, 44), (0, 42, 44), (42, 0, 4, 32), (32, 4, 38), (5, 35, 38, 4), (5, 37, 35)])
me_cube_002.use_remesh_preserve_volume = False
me_cube_002.use_remesh_preserve_attributes = False
me_cube_002.use_mirror_vertex_groups = False
me_cube_002.update()

# ---- objects
ob_cylinder_002 = bpy.data.objects.new('Cylinder.002', me_cylinder_002)
ob_cube_004 = bpy.data.objects.new('Cube.004', me_cube_001)
ob_cylinder_001 = bpy.data.objects.new('Cylinder.001', me_cylinder_001)
ob_cylinder = bpy.data.objects.new('Cylinder', me_cylinder)
ob_cube_003 = bpy.data.objects.new('Cube.003', me_cube)
ob_cube_001 = bpy.data.objects.new('Cube.001', me_cube_004)
ob_cube = bpy.data.objects.new('Cube', me_cube_003)
ob_cube_002 = bpy.data.objects.new('Cube.002', me_cube_002)
ob_lamp = bpy.data.objects.new('Lamp', light_lamp)
ob_camera = bpy.data.objects.new('Camera', cam_camera)

# ---- transforms, parenting, visibility, modifiers, constraints
ob_cylinder_002.location = (-3.182, 3.988, 1.679)
ob_cylinder_002.scale = (0.01364, 0.01364, 0.01364)
ob_cylinder_002.lineart.crease_threshold = 0.0
ob_cube_004.location = (-3.23, 3.988, 1.875)
ob_cube_004.scale = (1.0, 1.0, 0.009533)
ob_cube_004.lineart.crease_threshold = 0.0
ob_cylinder_001.location = (-4.124, 5.271, -0.1689)
ob_cylinder_001.scale = (0.03224, 0.03224, 0.03224)
ob_cylinder_001.lineart.crease_threshold = 0.0
ob_cylinder.location = (-3.998, 3.704, -0.007782)
ob_cylinder.rotation_euler = (-1.937e-07, 1.571, 0.0)
ob_cylinder.scale = (0.1098, 0.1098, 0.09916)
ob_cylinder.lineart.crease_threshold = 0.0
ob_cube_003.location = (-4.152, 3.318, -0.01487)
ob_cube_003.scale = (0.06018, 0.5332, 0.9818)
ob_cube_003.lineart.crease_threshold = 0.0
ob_cube_001.location = (-2.9, 3.439, -0.3811)
ob_cube_001.scale = (1.041, 1.0, 1.0)
ob_cube_001.lineart.crease_threshold = 0.0
ob_cube.location = (-2.9, 3.668, 3.645)
ob_cube.scale = (1.041, 1.0, 1.0)
ob_cube.lineart.crease_threshold = 0.0
ob_cube_002.location = (-6.832, 4.81, -0.004636)
ob_cube_002.scale = (3.445, 3.425, 1.0)
ob_cube_002.lineart.crease_threshold = 0.0
ob_lamp.location = (0.0325, -3.952, -0.1958)
ob_lamp.rotation_euler = (0.6503, 0.05522, 1.866)
ob_lamp.lock_rotations_4d = False
ob_lamp.empty_display_type = 'ARROWS'
ob_lamp.color = (0.0, 0.0, 0.0, 0.0)
ob_lamp.lineart.crease_threshold = 0.0
ob_camera.location = (7.481, -6.508, 5.344)
ob_camera.rotation_euler = (1.109, 0.01082, 0.8149)
ob_camera.lock_rotations_4d = False
ob_camera.empty_display_type = 'ARROWS'
ob_camera.color = (0.0, 0.0, 0.0, 0.0)
ob_camera.display_type = 'WIRE'
ob_camera.lineart.crease_threshold = 0.0

# ---- collection membership
col_collection_1.objects.link(ob_cylinder_002)
col_collection_1.objects.link(ob_cube_004)
col_collection_1.objects.link(ob_cylinder_001)
col_collection_1.objects.link(ob_cylinder)
col_collection_1.objects.link(ob_cube_003)
col_collection_1.objects.link(ob_cube_001)
col_collection_1.objects.link(ob_cube)
col_collection_1.objects.link(ob_cube_002)
col_collection_1.objects.link(ob_lamp)
col_collection_1.objects.link(ob_camera)

# ---- scene / render settings (as saved in the file)
scene.camera = ob_camera
scene.frame_start = 1; scene.frame_end = 250; scene.frame_set(1)
scene.render.engine = 'BLENDER_EEVEE_NEXT'
scene.render.image_settings.color_mode = 'RGB'
scene.render.image_settings.compression = 90
scene.render.resolution_percentage = 50
scene.render.dither_intensity = 0.0
scene.render.bake_margin = 2
scene.render.bake_bias = 0.0
scene.cycles.use_denoising = False
scene.cycles.samples = 10
scene.cycles.sampling_pattern = 'TABULATED_SOBOL'
scene.cycles.light_sampling_threshold = 0.0
scene.cycles.use_adaptive_sampling = False
scene.cycles.use_light_tree = False
scene.cycles.blur_glossy = 0.0
scene.cycles.volume_bounces = 1
scene.cycles.pixel_filter_type = 'GAUSSIAN'
scene.cycles.sample_clamp_indirect = 0.0
scene.view_settings.view_transform = 'Standard'
bpy.context.view_layer.update()

